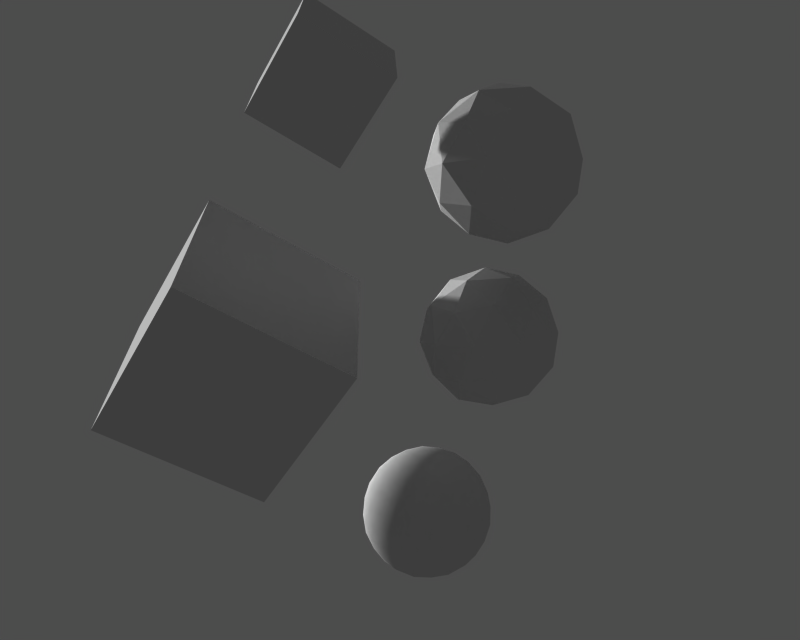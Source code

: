 # Source: crystal_cube.blend  (saved by Blender 2.42.1024; exported with 4.5.12 LTS)
import bpy
from mathutils import Matrix  # noqa: F401  (used for matrix-valued properties, if any)

bpy.ops.wm.read_factory_settings(use_empty=True)
scene = bpy.context.scene
scene.name = '1'

# ---- collections
col_collection_1 = bpy.data.collections.new('Collection 1'); scene.collection.children.link(col_collection_1)
col_collection_2 = bpy.data.collections.new('Collection 2'); scene.collection.children.link(col_collection_2)

# ---- cameras
cam_camera = bpy.data.cameras.new('Camera')
cam_camera.passepartout_alpha = 0.2
cam_camera.clip_start = 5.0
cam_camera.clip_end = 20.0
cam_camera.lens = 35.0
cam_camera.ortho_scale = 7.314
cam_camera.show_passepartout = False
cam_camera.show_safe_areas = True
cam_camera.dof.focus_distance = 0.0
cam_camera.dof.aperture_fstop = 128.0

# ---- meshes
me_sphere_006 = bpy.data.meshes.new('Sphere.006')
me_sphere_006.from_pydata([(0.0, 1.414, 3.99e-07), (1.023, 0.6325, -0.7435), (-0.3909, 0.6325, -1.203), (-1.265, 0.6325, 1.784e-07), (-0.3909, 0.6325, 1.203), (1.023, 0.6325, 0.7435), (0.3909, -0.6325, -1.203), (-1.023, -0.6325, -0.7435), (-1.023, -0.6325, 0.7435), (0.3909, -0.6325, 1.203), (1.265, -0.6325, -1.784e-07), (0.0, -1.414, -3.99e-07), (0.6015, 1.203, -0.437), (-0.2297, 1.203, -0.7071), (0.3718, 0.7435, -1.144), (0.6015, 1.203, 0.437), (1.203, 0.7435, 2.098e-07), (-0.7435, 1.203, 3.394e-07), (-0.9732, 0.7435, -0.7071), (-0.2297, 1.203, 0.7071), (-0.9732, 0.7435, 0.7071), (0.3718, 0.7435, 1.144), (1.345, -1.233e-07, 0.437), (1.345, 1.233e-07, -0.437), (0.8313, 3.228e-07, -1.144), (0.0, 3.99e-07, -1.414), (-0.8313, 3.228e-07, -1.144), (-1.345, 1.233e-07, -0.437), (-1.345, -1.233e-07, 0.437), (-0.8313, -3.228e-07, 1.144), (0.0, -3.99e-07, 1.414), (0.8313, -3.228e-07, 1.144), (0.9732, -0.7435, -0.7071), (-0.3718, -0.7435, -1.144), (-1.203, -0.7435, -2.098e-07), (-0.3718, -0.7435, 1.144), (0.9732, -0.7435, 0.7071), (0.7435, -1.203, -3.394e-07), (0.2297, -1.203, -0.7071), (-0.6015, -1.203, -0.437), (-0.6015, -1.203, 0.437), (0.2297, -1.203, 0.7071)], [], [(12, 14, 13), (12, 15, 16), (13, 18, 17), (17, 20, 19), (19, 21, 15), (16, 22, 23), (14, 24, 25), (18, 26, 27), (20, 28, 29), (21, 30, 31), (23, 32, 24), (25, 33, 26), (27, 34, 28), (29, 35, 30), (31, 36, 22), (32, 37, 38), (33, 38, 39), (34, 39, 40), (35, 40, 41), (36, 41, 37), (9, 41, 36), (11, 37, 41), (10, 36, 37), (8, 40, 35), (11, 41, 40), (9, 35, 41), (7, 39, 34), (11, 40, 39), (8, 34, 40), (6, 38, 33), (11, 39, 38), (7, 33, 39), (10, 37, 32), (11, 38, 37), (6, 32, 38), (5, 31, 22), (10, 22, 36), (9, 36, 31), (4, 29, 30), (9, 30, 35), (8, 35, 29), (3, 27, 28), (8, 28, 34), (7, 34, 27), (2, 25, 26), (7, 26, 33), (6, 33, 25), (1, 23, 24), (6, 24, 32), (10, 32, 23), (4, 30, 21), (9, 31, 30), (5, 21, 31), (3, 28, 20), (8, 29, 28), (4, 20, 29), (2, 26, 18), (7, 27, 26), (3, 18, 27), (1, 24, 14), (6, 25, 24), (2, 14, 25), (5, 22, 16), (10, 23, 22), (1, 16, 23), (0, 19, 15), (5, 15, 21), (4, 21, 19), (0, 17, 19), (4, 19, 20), (3, 20, 17), (0, 13, 17), (3, 17, 18), (2, 18, 13), (0, 15, 12), (5, 16, 15), (1, 12, 16), (0, 12, 13), (2, 13, 14), (1, 14, 12)])
_uv = me_sphere_006.uv_layers.new(name='UVTex')
_uv.uv.foreach_set('vector', [0.0, 0.5, 0.5, 0.0, 0.5, 0.5, 0.0, 0.5, 0.5, 0.0, 0.5, 0.5, 0.0, 0.5, 0.5, 0.0, 0.5, 0.5, 0.0, 0.5, 0.5, 0.0, 0.5, 0.5, 0.0, 0.5, 0.5, 0.0, 0.5, 0.5, 0.0, 0.5, 0.5, 0.0, 0.5, 0.5, 0.0, 0.5, 0.5, 0.0, 0.5, 0.5, 0.0, 0.5, 0.5, 0.0, 0.5, 0.5, 0.0, 0.5, 0.5, 0.0, 0.5, 0.5, 0.0, 0.5, 0.5, 0.0, 0.5, 0.5, 0.0, 0.5, 0.5, 0.0, 0.5, 0.5, 0.0, 0.5, 0.5, 0.0, 0.5, 0.5, 0.0, 0.5, 0.5, 0.0, 0.5, 0.5, 0.0, 0.5, 0.5, 0.0, 0.5, 0.5, 0.0, 0.5, 0.5, 0.0, 0.5, 0.5, 0.0, 0.5, 0.5, 0.0, 0.5, 0.5, 0.0, 0.5, 0.5, 0.0, 0.5, 0.5, 0.0, 0.5, 0.5, 0.0, 0.5, 0.5, 0.0, 0.5, 0.5, 0.0, 0.5, 0.5, 0.0, 0.5, 0.5, 0.0, 0.5, 0.5, 0.0, 0.0, 0.5, 0.0, 0.0, 0.5, 1.0, 0.0, 0.5, 0.5, 0.5, 0.0, 0.0, 1.0, 0.0, 0.5, 0.5, 0.5, 0.0, 0.0, 0.5, 0.0, 0.0, 0.5, 1.0, 0.0, 0.5, 0.5, 0.5, 0.0, 0.0, 1.0, 0.0, 0.5, 0.5, 0.5, 0.0, 0.0, 0.5, 0.0, 0.0, 0.5, 1.0, 0.0, 0.5, 0.5, 0.5, 0.0, 0.0, 1.0, 0.0, 0.5, 0.5, 0.5, 0.0, 0.0, 0.5, 0.0, 0.0, 0.5, 1.0, 0.0, 0.5, 0.5, 0.5, 0.0, 0.0, 1.0, 0.0, 0.5, 0.5, 0.5, 0.0, 0.0, 0.5, 0.0, 0.0, 0.5, 1.0, 0.0, 0.5, 0.5, 0.5, 0.0, 0.0, 1.0, 0.0, 0.5, 0.5, 0.5, 0.0, 0.0, 0.5, 0.0, 0.0, 0.5, 1.0, 0.0, 0.5, 0.5, 0.5, 0.0, 0.0, 1.0, 0.0, 0.5, 0.5, 0.5, 0.0, 0.0, 0.5, 0.0, 0.0, 0.5, 1.0, 0.0, 0.5, 0.5, 0.5, 0.0, 0.0, 1.0, 0.0, 0.5, 0.5, 0.5, 0.0, 0.0, 0.5, 0.0, 0.0, 0.5, 1.0, 0.0, 0.5, 0.5, 0.5, 0.0, 0.0, 1.0, 0.0, 0.5, 0.5, 0.5, 0.0, 0.0, 0.5, 0.0, 0.0, 0.5, 1.0, 0.0, 0.5, 0.5, 0.5, 0.0, 0.0, 1.0, 0.0, 0.5, 0.5, 0.5, 0.0, 0.0, 0.5, 0.0, 0.0, 0.5, 1.0, 0.0, 0.5, 0.5, 0.5, 0.0, 0.0, 1.0, 0.0, 0.5, 0.5, 0.5, 0.0, 0.0, 0.5, 0.0, 0.0, 0.5, 1.0, 0.0, 0.5, 0.5, 0.5, 0.0, 0.0, 1.0, 0.0, 0.5, 0.5, 0.5, 0.0, 0.0, 0.5, 0.0, 0.0, 0.5, 1.0, 0.0, 0.5, 0.5, 0.5, 0.0, 0.0, 1.0, 0.0, 0.5, 0.5, 0.5, 0.0, 0.0, 0.5, 0.0, 0.0, 0.5, 1.0, 0.0, 0.5, 0.5, 0.5, 0.0, 0.0, 1.0, 0.0, 0.5, 0.5, 0.5, 0.0, 0.0, 0.5, 0.0, 0.0, 0.5, 1.0, 0.0, 0.5, 0.5, 0.5, 0.0, 0.0, 1.0, 0.0, 0.5, 0.5, 0.5, 0.0, 0.0, 0.5, 0.0, 0.0, 0.5, 1.0, 0.0, 0.5, 0.5, 0.5, 0.0, 0.0, 1.0, 0.0, 0.5, 0.5, 0.5, 0.0, 0.0, 0.5, 0.0, 0.0, 0.5, 1.0, 0.0, 0.5, 0.5, 0.5, 0.0, 0.0, 1.0, 0.0, 0.5, 0.5, 0.5, 0.0, 0.0, 0.5, 0.0, 0.0, 0.5, 1.0, 0.0, 0.5, 0.5, 0.5, 0.0, 0.0, 1.0, 0.0, 0.5, 0.5, 0.5, 0.0, 0.0, 0.5, 0.0, 0.0, 0.5, 1.0, 0.0, 0.5, 0.5, 0.5, 0.0, 0.0, 1.0, 0.0, 0.5, 0.5, 0.5, 0.0, 0.0, 0.5, 0.0, 0.0, 0.5, 1.0, 0.0, 0.5, 0.5, 0.5, 0.0, 0.0, 1.0, 0.0, 0.5, 0.5, 0.5, 0.0, 0.0, 0.5, 0.0, 0.0, 0.5, 1.0, 0.0, 0.5, 0.5, 0.5, 0.0, 0.0, 1.0, 0.0, 0.5, 0.5, 0.5])
_ca = me_sphere_006.color_attributes.new('Col', 'BYTE_COLOR', 'CORNER')
_ca.data.foreach_set('color', [1.0, 1.0, 1.0, 1.0, 1.0, 1.0, 1.0, 1.0, 1.0, 1.0, 1.0, 1.0, 1.0, 1.0, 1.0, 1.0, 1.0, 1.0, 1.0, 1.0, 1.0, 1.0, 1.0, 1.0, 1.0, 1.0, 1.0, 1.0, 1.0, 1.0, 1.0, 1.0, 1.0, 1.0, 1.0, 1.0, 1.0, 1.0, 1.0, 1.0, 1.0, 1.0, 1.0, 1.0, 1.0, 1.0, 1.0, 1.0, 1.0, 1.0, 1.0, 1.0, 1.0, 1.0, 1.0, 1.0, 1.0, 1.0, 1.0, 1.0, 1.0, 1.0, 1.0, 1.0, 1.0, 1.0, 1.0, 1.0, 1.0, 1.0, 1.0, 1.0, 1.0, 1.0, 1.0, 1.0, 1.0, 1.0, 1.0, 1.0, 1.0, 1.0, 1.0, 1.0, 1.0, 1.0, 1.0, 1.0, 1.0, 1.0, 1.0, 1.0, 1.0, 1.0, 1.0, 1.0, 1.0, 1.0, 1.0, 1.0, 1.0, 1.0, 1.0, 1.0, 1.0, 1.0, 1.0, 1.0, 1.0, 1.0, 1.0, 1.0, 1.0, 1.0, 1.0, 1.0, 1.0, 1.0, 1.0, 1.0, 1.0, 1.0, 1.0, 1.0, 1.0, 1.0, 1.0, 1.0, 1.0, 1.0, 1.0, 1.0, 1.0, 1.0, 1.0, 1.0, 1.0, 1.0, 1.0, 1.0, 1.0, 1.0, 1.0, 1.0, 1.0, 1.0, 1.0, 1.0, 1.0, 1.0, 1.0, 1.0, 1.0, 1.0, 1.0, 1.0, 1.0, 1.0, 1.0, 1.0, 1.0, 1.0, 1.0, 1.0, 1.0, 1.0, 1.0, 1.0, 1.0, 1.0, 1.0, 1.0, 1.0, 1.0, 1.0, 1.0, 1.0, 1.0, 1.0, 1.0, 1.0, 1.0, 1.0, 1.0, 1.0, 1.0, 1.0, 1.0, 1.0, 1.0, 1.0, 1.0, 1.0, 1.0, 1.0, 1.0, 1.0, 1.0, 1.0, 1.0, 1.0, 1.0, 1.0, 1.0, 1.0, 1.0, 1.0, 1.0, 1.0, 1.0, 1.0, 1.0, 1.0, 1.0, 1.0, 1.0, 1.0, 1.0, 1.0, 1.0, 1.0, 1.0, 1.0, 1.0, 1.0, 1.0, 1.0, 1.0, 1.0, 1.0, 1.0, 1.0, 1.0, 1.0, 1.0, 1.0, 1.0, 1.0, 1.0, 1.0, 1.0, 1.0, 1.0, 1.0, 1.0, 1.0, 1.0, 1.0, 1.0, 1.0, 1.0, 1.0, 1.0, 1.0, 1.0, 1.0, 1.0, 1.0, 1.0, 1.0, 1.0, 1.0, 1.0, 1.0, 1.0, 1.0, 1.0, 1.0, 1.0, 1.0, 1.0, 1.0, 1.0, 1.0, 1.0, 1.0, 1.0, 1.0, 1.0, 1.0, 1.0, 1.0, 1.0, 1.0, 1.0, 1.0, 1.0, 1.0, 1.0, 1.0, 1.0, 1.0, 1.0, 1.0, 1.0, 1.0, 1.0, 1.0, 1.0, 1.0, 1.0, 1.0, 1.0, 1.0, 1.0, 1.0, 1.0, 1.0, 1.0, 1.0, 1.0, 1.0, 1.0, 1.0, 1.0, 1.0, 1.0, 1.0, 1.0, 1.0, 1.0, 1.0, 1.0, 1.0, 1.0, 1.0, 1.0, 1.0, 1.0, 1.0, 1.0, 1.0, 1.0, 1.0, 1.0, 1.0, 1.0, 1.0, 1.0, 1.0, 1.0, 1.0, 1.0, 1.0, 1.0, 1.0, 1.0, 1.0, 1.0, 1.0, 1.0, 1.0, 1.0, 1.0, 1.0, 1.0, 1.0, 1.0, 1.0, 1.0, 1.0, 1.0, 1.0, 1.0, 1.0, 1.0, 1.0, 1.0, 1.0, 1.0, 1.0, 1.0, 1.0, 1.0, 1.0, 1.0, 1.0, 1.0, 1.0, 1.0, 1.0, 1.0, 1.0, 1.0, 1.0, 1.0, 1.0, 1.0, 1.0, 1.0, 1.0, 1.0, 1.0, 1.0, 1.0, 1.0, 1.0, 1.0, 1.0, 1.0, 1.0, 1.0, 1.0, 1.0, 1.0, 1.0, 1.0, 1.0, 1.0, 1.0, 1.0, 1.0, 1.0, 1.0, 1.0, 1.0, 1.0, 1.0, 1.0, 1.0, 1.0, 1.0, 1.0, 1.0, 1.0, 1.0, 1.0, 1.0, 1.0, 1.0, 1.0, 1.0, 1.0, 1.0, 1.0, 1.0, 1.0, 1.0, 1.0, 1.0, 1.0, 1.0, 1.0, 1.0, 1.0, 1.0, 1.0, 1.0, 1.0, 1.0, 1.0, 1.0, 1.0, 1.0, 1.0, 1.0, 1.0, 1.0, 1.0, 1.0, 1.0, 1.0, 1.0, 1.0, 1.0, 1.0, 1.0, 1.0, 1.0, 1.0, 1.0, 1.0, 1.0, 1.0, 1.0, 1.0, 1.0, 1.0, 1.0, 1.0, 1.0, 1.0, 1.0, 1.0, 1.0, 1.0, 1.0, 1.0, 1.0, 1.0, 1.0, 1.0, 1.0, 1.0, 1.0, 1.0, 1.0, 1.0, 1.0, 1.0, 1.0, 1.0, 1.0, 1.0, 1.0, 1.0, 1.0, 1.0, 1.0, 1.0, 1.0, 1.0, 1.0, 1.0, 1.0, 1.0, 1.0, 1.0, 1.0, 1.0, 1.0, 1.0, 1.0, 1.0, 1.0, 1.0, 1.0, 1.0, 1.0, 1.0, 1.0, 1.0, 1.0, 1.0, 1.0, 1.0, 1.0, 1.0, 1.0, 1.0, 1.0, 1.0, 1.0, 1.0, 1.0, 1.0, 1.0, 1.0, 1.0, 1.0, 1.0, 1.0, 1.0, 1.0, 1.0, 1.0, 1.0, 1.0, 1.0, 1.0, 1.0, 1.0, 1.0, 1.0, 1.0, 1.0, 1.0, 1.0, 1.0, 1.0, 1.0, 1.0, 1.0, 1.0, 1.0, 1.0, 1.0, 1.0, 1.0, 1.0, 1.0, 1.0, 1.0, 1.0, 1.0, 1.0, 1.0, 1.0, 1.0, 1.0, 1.0, 1.0, 1.0, 1.0, 1.0, 1.0, 1.0, 1.0, 1.0, 1.0, 1.0, 1.0, 1.0, 1.0, 1.0, 1.0, 1.0, 1.0, 1.0, 1.0, 1.0, 1.0, 1.0, 1.0, 1.0, 1.0, 1.0, 1.0, 1.0, 1.0, 1.0, 1.0, 1.0, 1.0, 1.0, 1.0, 1.0, 1.0, 1.0, 1.0, 1.0, 1.0, 1.0, 1.0, 1.0, 1.0, 1.0, 1.0, 1.0, 1.0, 1.0, 1.0, 1.0, 1.0, 1.0, 1.0, 1.0, 1.0, 1.0, 1.0, 1.0, 1.0, 1.0, 1.0, 1.0, 1.0, 1.0, 1.0, 1.0, 1.0, 1.0, 1.0, 1.0, 1.0, 1.0, 1.0, 1.0, 1.0, 1.0, 1.0, 1.0, 1.0, 1.0, 1.0, 1.0, 1.0, 1.0, 1.0, 1.0, 1.0, 1.0, 1.0, 1.0, 1.0, 1.0, 1.0, 1.0, 1.0, 1.0, 1.0, 1.0, 1.0, 1.0, 1.0, 1.0, 1.0, 1.0, 1.0, 1.0, 1.0, 1.0, 1.0, 1.0, 1.0, 1.0, 1.0, 1.0, 1.0, 1.0, 1.0, 1.0, 1.0, 1.0, 1.0, 1.0, 1.0, 1.0, 1.0, 1.0, 1.0, 1.0, 1.0, 1.0, 1.0, 1.0, 1.0, 1.0, 1.0, 1.0, 1.0, 1.0, 1.0, 1.0, 1.0, 1.0, 1.0, 1.0, 1.0, 1.0, 1.0, 1.0, 1.0, 1.0, 1.0, 1.0, 1.0, 1.0, 1.0, 1.0, 1.0, 1.0, 1.0, 1.0, 1.0, 1.0, 1.0, 1.0, 1.0, 1.0, 1.0, 1.0, 1.0, 1.0, 1.0, 1.0, 1.0, 1.0, 1.0, 1.0, 1.0, 1.0, 1.0, 1.0, 1.0, 1.0, 1.0, 1.0, 1.0, 1.0, 1.0, 1.0, 1.0, 1.0, 1.0, 1.0, 1.0, 1.0, 1.0, 1.0, 1.0, 1.0, 1.0, 1.0, 1.0, 1.0, 1.0, 1.0, 1.0, 1.0, 1.0, 1.0, 1.0, 1.0, 1.0, 1.0, 1.0, 1.0, 1.0, 1.0, 1.0, 1.0, 1.0, 1.0, 1.0, 1.0, 1.0, 1.0, 1.0, 1.0, 1.0, 1.0, 1.0, 1.0, 1.0, 1.0, 1.0, 1.0, 1.0, 1.0, 1.0, 1.0, 1.0, 1.0, 1.0, 1.0, 1.0, 1.0, 1.0, 1.0, 1.0, 1.0, 1.0, 1.0, 1.0, 1.0, 1.0, 1.0, 1.0, 1.0, 1.0, 1.0, 1.0, 1.0, 1.0, 1.0, 1.0, 1.0, 1.0, 1.0, 1.0, 1.0, 1.0, 1.0, 1.0, 1.0, 1.0, 1.0, 1.0, 1.0, 1.0, 1.0, 1.0, 1.0, 1.0, 1.0, 1.0, 1.0, 1.0, 1.0, 1.0, 1.0, 1.0, 1.0, 1.0, 1.0, 1.0, 1.0, 1.0, 1.0, 1.0, 1.0, 1.0, 1.0, 1.0, 1.0, 1.0, 1.0, 1.0, 1.0, 1.0, 1.0, 1.0, 1.0, 1.0, 1.0, 1.0, 1.0, 1.0, 1.0, 1.0, 1.0, 1.0, 1.0, 1.0, 1.0, 1.0, 1.0, 1.0, 1.0, 1.0, 1.0, 1.0, 1.0, 1.0, 1.0, 1.0, 1.0, 1.0, 1.0, 1.0, 1.0, 1.0, 1.0, 1.0, 1.0, 1.0, 1.0, 1.0, 1.0, 1.0, 1.0, 1.0, 1.0, 1.0, 1.0, 1.0, 1.0, 1.0, 1.0, 1.0, 1.0, 1.0, 1.0, 1.0, 1.0, 1.0, 1.0, 1.0, 1.0, 1.0])
me_sphere_006.use_remesh_preserve_volume = False
me_sphere_006.use_remesh_preserve_attributes = False
me_sphere_006.use_mirror_vertex_groups = False
me_sphere_006.update()
me_sphere_005 = bpy.data.meshes.new('Sphere.005')
me_sphere_005.from_pydata([(1.0, 1.0, 1.0), (1.0, 1.0, -1.0), (-1.0, 1.0, -1.0), (-1.0, 1.0, 1.0), (1.0, -1.0, 1.0), (1.0, -1.0, -1.0), (-1.0, -1.0, -1.0), (-1.0, -1.0, 1.0)], [], [(0, 1, 2, 3), (4, 7, 6, 5), (0, 4, 5, 1), (1, 5, 6, 2), (2, 6, 7, 3), (4, 0, 3, 7)])
_uv = me_sphere_005.uv_layers.new(name='UVTex')
_uv.uv.foreach_set('vector', [1.0, 0.0, 1.0, 1.0, 0.0, 1.0, 0.0, 0.0, 0.0, 1.0, 0.0, 0.0, 1.0, 0.0, 1.0, 1.0, 0.0, 1.0, 0.0, 0.0, 1.0, 0.0, 1.0, 1.0, 0.0, 1.0, 0.0, 0.0, 1.0, 0.0, 1.0, 1.0, 0.0, 1.0, 0.0, 0.0, 1.0, 0.0, 1.0, 1.0, 1.0, 0.0, 1.0, 1.0, 0.0, 1.0, 0.0, 0.0])
_ca = me_sphere_005.color_attributes.new('Col', 'BYTE_COLOR', 'CORNER')
_ca.data.foreach_set('color', [1.0, 1.0, 1.0, 1.0, 1.0, 1.0, 1.0, 1.0, 1.0, 1.0, 1.0, 1.0, 1.0, 1.0, 1.0, 1.0, 1.0, 1.0, 1.0, 1.0, 1.0, 1.0, 1.0, 1.0, 1.0, 1.0, 1.0, 1.0, 1.0, 1.0, 1.0, 1.0, 1.0, 1.0, 1.0, 1.0, 1.0, 1.0, 1.0, 1.0, 1.0, 1.0, 1.0, 1.0, 1.0, 1.0, 1.0, 1.0, 1.0, 1.0, 1.0, 1.0, 1.0, 1.0, 1.0, 1.0, 1.0, 1.0, 1.0, 1.0, 1.0, 1.0, 1.0, 1.0, 1.0, 1.0, 1.0, 1.0, 1.0, 1.0, 1.0, 1.0, 1.0, 1.0, 1.0, 1.0, 1.0, 1.0, 1.0, 1.0, 1.0, 1.0, 1.0, 1.0, 1.0, 1.0, 1.0, 1.0, 1.0, 1.0, 1.0, 1.0, 1.0, 1.0, 1.0, 1.0])
me_sphere_005.use_remesh_preserve_volume = False
me_sphere_005.use_remesh_preserve_attributes = False
me_sphere_005.use_mirror_vertex_groups = False
me_sphere_005.update()
me_sphere_004 = bpy.data.meshes.new('Sphere.004')
me_sphere_004.from_pydata([(0.0, 1.414, 3.99e-07), (1.023, 0.6325, -0.7435), (-0.3909, 0.6325, -1.203), (-1.265, 0.6325, 1.784e-07), (-0.3909, 0.6325, 1.203), (1.023, 0.6325, 0.7435), (0.3909, -0.6325, -1.203), (-1.023, -0.6325, -0.7435), (-1.023, -0.6325, 0.7435), (0.3909, -0.6325, 1.203), (1.265, -0.6325, -1.784e-07), (0.0, -1.414, -3.99e-07), (0.6015, 1.203, -0.437), (-0.2297, 1.203, -0.7071), (0.3718, 0.7435, -1.144), (0.6015, 1.203, 0.437), (1.203, 0.7435, 2.098e-07), (-0.7435, 1.203, 3.394e-07), (-0.9732, 0.7435, -0.7071), (-0.2297, 1.203, 0.7071), (-0.9732, 0.7435, 0.7071), (0.3718, 0.7435, 1.144), (1.345, -1.233e-07, 0.437), (1.345, 1.233e-07, -0.437), (0.8313, 3.228e-07, -1.144), (0.0, 3.99e-07, -1.414), (-0.8313, 3.228e-07, -1.144), (-1.345, 1.233e-07, -0.437), (-1.345, -1.233e-07, 0.437), (-0.8313, -3.228e-07, 1.144), (0.0, -3.99e-07, 1.414), (0.8313, -3.228e-07, 1.144), (0.9732, -0.7435, -0.7071), (-0.3718, -0.7435, -1.144), (-1.203, -0.7435, -2.098e-07), (-0.3718, -0.7435, 1.144), (0.9732, -0.7435, 0.7071), (0.7435, -1.203, -3.394e-07), (0.2297, -1.203, -0.7071), (-0.6015, -1.203, -0.437), (-0.6015, -1.203, 0.437), (0.2297, -1.203, 0.7071), (0.5138, 1.028, -0.8346), (0.07496, 1.028, -0.9772), (0.1962, 1.27, -0.604), (0.635, 1.27, 3.492e-07), (0.9526, 1.028, 0.2307), (0.9526, 1.028, -0.2307), (-0.635, 1.028, -0.7465), (-0.9062, 1.028, -0.3733), (-0.5138, 1.27, -0.3733), (-0.9062, 1.028, 0.3733), (-0.635, 1.028, 0.7465), (-0.5138, 1.27, 0.3733), (0.07496, 1.028, 0.9772), (0.5138, 1.028, 0.8346), (0.1962, 1.27, 0.604), (1.345, 0.3925, 0.2307), (1.42, 3.433e-07, 1.988e-09), (1.345, 0.3925, -0.2307), (0.635, 0.3925, -1.208), (0.4388, 3.567e-07, -1.351), (0.1962, 0.3925, -1.351), (-0.9526, 0.3925, -0.9772), (-1.149, 8.722e-08, -0.8347), (-1.224, 0.3925, -0.604), (-1.224, 0.3925, 0.604), (-1.149, -3.834e-07, 0.8347), (-0.9526, 0.3925, 0.9772), (0.1962, 0.3925, 1.351), (0.4388, -4.038e-07, 1.351), (0.635, 0.3925, 1.208), (1.224, -0.3925, -0.604), (0.9526, -0.3925, -0.9772), (1.149, 3.832e-07, -0.8347), (-0.1962, -0.3925, -1.351), (-0.635, -0.3925, -1.208), (-0.4388, 4.04e-07, -1.351), (-1.345, -0.3925, -0.2307), (-1.345, -0.3925, 0.2307), (-1.42, -3.434e-07, 2.264e-09), (-0.635, -0.3925, 1.208), (-0.1962, -0.3925, 1.351), (-0.4388, -3.567e-07, 1.351), (0.9526, -0.3925, 0.9772), (1.224, -0.3925, 0.604), (1.149, -8.713e-08, 0.8347), (0.9062, -1.028, -0.3733), (0.5138, -1.27, -0.3733), (0.635, -1.028, -0.7465), (-0.07496, -1.028, -0.9772), (-0.1962, -1.27, -0.604), (-0.5138, -1.028, -0.8346), (-0.9526, -1.028, -0.2307), (-0.635, -1.27, -3.49e-07), (-0.9526, -1.028, 0.2307), (-0.5138, -1.028, 0.8346), (-0.1962, -1.27, 0.604), (-0.07496, -1.028, 0.9772), (0.635, -1.028, 0.7465), (0.5138, -1.27, 0.3733), (0.9062, -1.028, 0.3733), (0.3238, -0.9578, 0.9967), (0.7118, -0.718, 0.9967), (0.388, -1.366, -3.865e-07), (0.1199, -1.366, 0.369), (1.168, -0.718, 0.369), (1.048, -0.9578, -2.703e-07), (-0.8478, -0.9578, 0.616), (-0.728, -0.718, 0.985), (-0.3139, -1.366, 0.228), (0.009973, -0.718, 1.225), (-0.8478, -0.9578, -0.616), (-1.162, -0.718, -0.388), (-0.3139, -1.366, -0.228), (-1.162, -0.718, 0.388), (0.3238, -0.9578, -0.9967), (0.009973, -0.718, -1.225), (0.1199, -1.366, -0.369), (-0.728, -0.718, -0.985), (1.168, -0.718, -0.369), (0.7118, -0.718, -0.9967), (0.9677, 0.33, 0.985), (1.236, 0.33, 0.616), (1.362, -0.33, 0.228), (0.6377, -0.33, 1.225), (-0.6377, 0.33, 1.225), (-0.204, 0.33, 1.366), (0.204, -0.33, 1.366), (-0.9677, -0.33, 0.985), (-1.362, 0.33, -0.228), (-1.362, 0.33, 0.228), (-1.236, -0.33, 0.616), (-1.236, -0.33, -0.616), (-0.204, 0.33, -1.366), (-0.6377, 0.33, -1.225), (-0.9677, -0.33, -0.985), (0.204, -0.33, -1.366), (1.236, 0.33, -0.616), (0.9677, 0.33, -0.985), (0.6377, -0.33, -1.225), (1.362, -0.33, -0.228), (-0.009973, 0.718, 1.225), (0.728, 0.718, 0.985), (-1.168, 0.718, 0.369), (-0.7118, 0.718, 0.9967), (-0.7118, 0.718, -0.9967), (-1.168, 0.718, -0.369), (0.728, 0.718, -0.985), (-0.009973, 0.718, -1.225), (1.162, 0.718, 0.388), (1.162, 0.718, -0.388), (-0.1199, 1.366, 0.369), (0.3139, 1.366, 0.228), (0.8478, 0.9578, 0.616), (-0.3238, 0.9578, 0.9967), (-0.388, 1.366, 3.865e-07), (-1.048, 0.9578, 2.702e-07), (-0.1199, 1.366, -0.369), (-0.3238, 0.9578, -0.9967), (0.3139, 1.366, -0.228), (0.8478, 0.9578, -0.616)], [], [(42, 43, 44), (45, 46, 47), (48, 49, 50), (51, 52, 53), (54, 55, 56), (57, 58, 59), (60, 61, 62), (63, 64, 65), (66, 67, 68), (69, 70, 71), (72, 73, 74), (75, 76, 77), (78, 79, 80), (81, 82, 83), (84, 85, 86), (87, 88, 89), (90, 91, 92), (93, 94, 95), (96, 97, 98), (99, 100, 101), (102, 99, 103), (104, 100, 105), (106, 101, 107), (108, 96, 109), (105, 97, 110), (111, 98, 102), (112, 93, 113), (110, 94, 114), (115, 95, 108), (116, 90, 117), (114, 91, 118), (119, 92, 112), (107, 87, 120), (118, 88, 104), (121, 89, 116), (122, 86, 123), (124, 85, 106), (103, 84, 125), (126, 83, 127), (128, 82, 111), (109, 81, 129), (130, 80, 131), (132, 79, 115), (113, 78, 133), (134, 77, 135), (136, 76, 119), (117, 75, 137), (138, 74, 139), (140, 73, 121), (120, 72, 141), (127, 69, 142), (125, 70, 128), (143, 71, 122), (131, 66, 144), (129, 67, 132), (145, 68, 126), (135, 63, 146), (133, 64, 136), (147, 65, 130), (139, 60, 148), (137, 61, 140), (149, 62, 134), (123, 57, 150), (141, 58, 124), (151, 59, 138), (152, 56, 153), (154, 55, 143), (142, 54, 155), (156, 53, 152), (155, 52, 145), (144, 51, 157), (158, 50, 156), (157, 49, 147), (146, 48, 159), (153, 45, 160), (150, 46, 154), (161, 47, 151), (160, 44, 158), (159, 43, 149), (148, 42, 161), (14, 42, 148), (12, 161, 42), (1, 148, 161), (13, 43, 159), (14, 149, 43), (2, 159, 149), (12, 44, 160), (13, 158, 44), (0, 160, 158), (12, 47, 161), (16, 151, 47), (1, 161, 151), (16, 46, 150), (15, 154, 46), (5, 150, 154), (15, 45, 153), (12, 160, 45), (0, 153, 160), (18, 48, 146), (13, 159, 48), (2, 146, 159), (17, 49, 157), (18, 147, 49), (3, 157, 147), (13, 50, 158), (17, 156, 50), (0, 158, 156), (20, 51, 144), (17, 157, 51), (3, 144, 157), (19, 52, 155), (20, 145, 52), (4, 155, 145), (17, 53, 156), (19, 152, 53), (0, 156, 152), (21, 54, 142), (19, 155, 54), (4, 142, 155), (15, 55, 154), (21, 143, 55), (5, 154, 143), (19, 56, 152), (15, 153, 56), (0, 152, 153), (16, 59, 151), (23, 138, 59), (1, 151, 138), (23, 58, 141), (22, 124, 58), (10, 141, 124), (22, 57, 123), (16, 150, 57), (5, 123, 150), (14, 62, 149), (25, 134, 62), (2, 149, 134), (25, 61, 137), (24, 140, 61), (6, 137, 140), (24, 60, 139), (14, 148, 60), (1, 139, 148), (18, 65, 147), (27, 130, 65), (3, 147, 130), (27, 64, 133), (26, 136, 64), (7, 133, 136), (26, 63, 135), (18, 146, 63), (2, 135, 146), (20, 68, 145), (29, 126, 68), (4, 145, 126), (29, 67, 129), (28, 132, 67), (8, 129, 132), (28, 66, 131), (20, 144, 66), (3, 131, 144), (21, 71, 143), (31, 122, 71), (5, 143, 122), (31, 70, 125), (30, 128, 70), (9, 125, 128), (30, 69, 127), (21, 142, 69), (4, 127, 142), (32, 72, 120), (23, 141, 72), (10, 120, 141), (24, 73, 140), (32, 121, 73), (6, 140, 121), (23, 74, 138), (24, 139, 74), (1, 138, 139), (33, 75, 117), (25, 137, 75), (6, 117, 137), (26, 76, 136), (33, 119, 76), (7, 136, 119), (25, 77, 134), (26, 135, 77), (2, 134, 135), (34, 78, 113), (27, 133, 78), (7, 113, 133), (28, 79, 132), (34, 115, 79), (8, 132, 115), (27, 80, 130), (28, 131, 80), (3, 130, 131), (35, 81, 109), (29, 129, 81), (8, 109, 129), (30, 82, 128), (35, 111, 82), (9, 128, 111), (29, 83, 126), (30, 127, 83), (4, 126, 127), (36, 84, 103), (31, 125, 84), (9, 103, 125), (22, 85, 124), (36, 106, 85), (10, 124, 106), (31, 86, 122), (22, 123, 86), (5, 122, 123), (32, 89, 121), (38, 116, 89), (6, 121, 116), (38, 88, 118), (37, 104, 88), (11, 118, 104), (37, 87, 107), (32, 120, 87), (10, 107, 120), (33, 92, 119), (39, 112, 92), (7, 119, 112), (39, 91, 114), (38, 118, 91), (11, 114, 118), (38, 90, 116), (33, 117, 90), (6, 116, 117), (34, 95, 115), (40, 108, 95), (8, 115, 108), (40, 94, 110), (39, 114, 94), (11, 110, 114), (39, 93, 112), (34, 113, 93), (7, 112, 113), (35, 98, 111), (41, 102, 98), (9, 111, 102), (41, 97, 105), (40, 110, 97), (11, 105, 110), (40, 96, 108), (35, 109, 96), (8, 108, 109), (36, 101, 106), (37, 107, 101), (10, 106, 107), (37, 100, 104), (41, 105, 100), (11, 104, 105), (41, 99, 102), (36, 103, 99), (9, 102, 103), (41, 100, 99), (37, 101, 100), (36, 99, 101), (40, 97, 96), (41, 98, 97), (35, 96, 98), (39, 94, 93), (40, 95, 94), (34, 93, 95), (38, 91, 90), (39, 92, 91), (33, 90, 92), (37, 88, 87), (38, 89, 88), (32, 87, 89), (36, 85, 84), (22, 86, 85), (31, 84, 86), (35, 82, 81), (30, 83, 82), (29, 81, 83), (34, 79, 78), (28, 80, 79), (27, 78, 80), (33, 76, 75), (26, 77, 76), (25, 75, 77), (32, 73, 72), (24, 74, 73), (23, 72, 74), (30, 70, 69), (31, 71, 70), (21, 69, 71), (28, 67, 66), (29, 68, 67), (20, 66, 68), (26, 64, 63), (27, 65, 64), (18, 63, 65), (24, 61, 60), (25, 62, 61), (14, 60, 62), (22, 58, 57), (23, 59, 58), (16, 57, 59), (21, 55, 54), (15, 56, 55), (19, 54, 56), (20, 52, 51), (19, 53, 52), (17, 51, 53), (18, 49, 48), (17, 50, 49), (13, 48, 50), (15, 46, 45), (16, 47, 46), (12, 45, 47), (14, 43, 42), (13, 44, 43), (12, 42, 44)])
me_sphere_004.polygons.foreach_set('use_smooth', [True] * 320)
_uv = me_sphere_004.uv_layers.new(name='UVTex')
_uv.uv.foreach_set('vector', [0.25, 0.25, 0.5, 0.25, 0.25, 0.5, 0.25, 0.25, 0.5, 0.25, 0.25, 0.5, 0.25, 0.25, 0.5, 0.25, 0.25, 0.5, 0.25, 0.25, 0.5, 0.25, 0.25, 0.5, 0.25, 0.25, 0.5, 0.25, 0.25, 0.5, 0.25, 0.25, 0.5, 0.25, 0.25, 0.5, 0.25, 0.25, 0.5, 0.25, 0.25, 0.5, 0.25, 0.25, 0.5, 0.25, 0.25, 0.5, 0.25, 0.25, 0.5, 0.25, 0.25, 0.5, 0.25, 0.25, 0.5, 0.25, 0.25, 0.5, 0.25, 0.25, 0.5, 0.25, 0.25, 0.5, 0.25, 0.25, 0.5, 0.25, 0.25, 0.5, 0.25, 0.25, 0.5, 0.25, 0.25, 0.5, 0.25, 0.25, 0.5, 0.25, 0.25, 0.5, 0.25, 0.25, 0.5, 0.25, 0.25, 0.5, 0.25, 0.25, 0.5, 0.25, 0.25, 0.5, 0.25, 0.25, 0.5, 0.25, 0.25, 0.5, 0.25, 0.25, 0.5, 0.25, 0.25, 0.5, 0.25, 0.25, 0.5, 0.25, 0.25, 0.5, 0.25, 0.25, 0.5, 0.25, 0.25, 0.5, 0.25, 0.0, 0.25, 0.25, 0.0, 0.25, 0.75, 0.25, 0.5, 0.25, 0.75, 0.0, 0.0, 0.75, 0.25, 0.5, 0.25, 0.75, 0.25, 0.0, 0.25, 0.25, 0.0, 0.25, 0.75, 0.25, 0.5, 0.25, 0.75, 0.0, 0.0, 0.75, 0.25, 0.5, 0.25, 0.75, 0.25, 0.0, 0.25, 0.25, 0.0, 0.25, 0.75, 0.25, 0.5, 0.25, 0.75, 0.0, 0.0, 0.75, 0.25, 0.5, 0.25, 0.75, 0.25, 0.0, 0.25, 0.25, 0.0, 0.25, 0.75, 0.25, 0.5, 0.25, 0.75, 0.0, 0.0, 0.75, 0.25, 0.5, 0.25, 0.75, 0.25, 0.0, 0.25, 0.25, 0.0, 0.25, 0.75, 0.25, 0.5, 0.25, 0.75, 0.0, 0.0, 0.75, 0.25, 0.5, 0.25, 0.75, 0.25, 0.0, 0.25, 0.25, 0.0, 0.25, 0.75, 0.25, 0.5, 0.25, 0.75, 0.0, 0.0, 0.75, 0.25, 0.5, 0.25, 0.75, 0.25, 0.0, 0.25, 0.25, 0.0, 0.25, 0.75, 0.25, 0.5, 0.25, 0.75, 0.0, 0.0, 0.75, 0.25, 0.5, 0.25, 0.75, 0.25, 0.0, 0.25, 0.25, 0.0, 0.25, 0.75, 0.25, 0.5, 0.25, 0.75, 0.0, 0.0, 0.75, 0.25, 0.5, 0.25, 0.75, 0.25, 0.0, 0.25, 0.25, 0.0, 0.25, 0.75, 0.25, 0.5, 0.25, 0.75, 0.0, 0.0, 0.75, 0.25, 0.5, 0.25, 0.75, 0.25, 0.0, 0.25, 0.25, 0.0, 0.25, 0.75, 0.25, 0.5, 0.25, 0.75, 0.0, 0.0, 0.75, 0.25, 0.5, 0.25, 0.75, 0.25, 0.0, 0.25, 0.25, 0.0, 0.25, 0.75, 0.25, 0.5, 0.25, 0.75, 0.0, 0.0, 0.75, 0.25, 0.5, 0.25, 0.75, 0.25, 0.0, 0.25, 0.25, 0.0, 0.25, 0.75, 0.25, 0.5, 0.25, 0.75, 0.0, 0.0, 0.75, 0.25, 0.5, 0.25, 0.75, 0.25, 0.0, 0.25, 0.25, 0.0, 0.25, 0.75, 0.25, 0.5, 0.25, 0.75, 0.0, 0.0, 0.75, 0.25, 0.5, 0.25, 0.75, 0.25, 0.0, 0.25, 0.25, 0.0, 0.25, 0.75, 0.25, 0.5, 0.25, 0.75, 0.0, 0.0, 0.75, 0.25, 0.5, 0.25, 0.75, 0.25, 0.0, 0.25, 0.25, 0.0, 0.25, 0.75, 0.25, 0.5, 0.25, 0.75, 0.0, 0.0, 0.75, 0.25, 0.5, 0.25, 0.75, 0.25, 0.0, 0.25, 0.25, 0.0, 0.25, 0.75, 0.25, 0.5, 0.25, 0.75, 0.0, 0.0, 0.75, 0.25, 0.5, 0.25, 0.75, 0.25, 0.0, 0.25, 0.25, 0.0, 0.25, 0.75, 0.25, 0.5, 0.25, 0.75, 0.0, 0.0, 0.75, 0.25, 0.5, 0.25, 0.75, 0.25, 0.0, 0.25, 0.25, 0.0, 0.25, 0.75, 0.25, 0.5, 0.25, 0.75, 0.0, 0.0, 0.75, 0.25, 0.5, 0.25, 0.75, 0.25, 0.0, 0.25, 0.25, 0.0, 0.25, 0.75, 0.25, 0.5, 0.25, 0.75, 0.0, 0.0, 0.75, 0.25, 0.5, 0.25, 0.75, 0.25, 0.0, 0.25, 0.25, 0.0, 0.25, 0.75, 0.25, 0.5, 0.25, 0.75, 0.0, 0.0, 0.75, 0.25, 0.5, 0.25, 0.75, 0.0, 0.5, 0.25, 0.5, 0.0, 0.75, 0.5, 0.5, 0.25, 0.75, 0.25, 0.5, 0.0, 1.0, 0.0, 0.75, 0.25, 0.75, 0.5, 0.5, 0.5, 0.25, 0.75, 0.25, 0.5, 0.0, 0.75, 0.0, 0.5, 0.25, 1.0, 0.0, 0.75, 0.25, 0.75, 0.0, 0.5, 0.0, 0.25, 0.25, 0.25, 0.0, 0.0, 0.5, 0.0, 0.25, 0.25, 0.25, 0.0, 0.0, 0.25, 0.0, 0.0, 0.25, 0.0, 0.5, 0.25, 0.5, 0.0, 0.75, 0.5, 0.5, 0.25, 0.75, 0.25, 0.5, 0.0, 1.0, 0.0, 0.75, 0.25, 0.75, 0.5, 0.5, 0.5, 0.25, 0.75, 0.25, 0.5, 0.0, 0.75, 0.0, 0.5, 0.25, 1.0, 0.0, 0.75, 0.25, 0.75, 0.0, 0.5, 0.0, 0.25, 0.25, 0.25, 0.0, 0.0, 0.5, 0.0, 0.25, 0.25, 0.25, 0.0, 0.0, 0.25, 0.0, 0.0, 0.25, 0.0, 0.5, 0.25, 0.5, 0.0, 0.75, 0.5, 0.5, 0.25, 0.75, 0.25, 0.5, 0.0, 1.0, 0.0, 0.75, 0.25, 0.75, 0.5, 0.5, 0.5, 0.25, 0.75, 0.25, 0.5, 0.0, 0.75, 0.0, 0.5, 0.25, 1.0, 0.0, 0.75, 0.25, 0.75, 0.0, 0.5, 0.0, 0.25, 0.25, 0.25, 0.0, 0.0, 0.5, 0.0, 0.25, 0.25, 0.25, 0.0, 0.0, 0.25, 0.0, 0.0, 0.25, 0.0, 0.5, 0.25, 0.5, 0.0, 0.75, 0.5, 0.5, 0.25, 0.75, 0.25, 0.5, 0.0, 1.0, 0.0, 0.75, 0.25, 0.75, 0.5, 0.5, 0.5, 0.25, 0.75, 0.25, 0.5, 0.0, 0.75, 0.0, 0.5, 0.25, 1.0, 0.0, 0.75, 0.25, 0.75, 0.0, 0.5, 0.0, 0.25, 0.25, 0.25, 0.0, 0.0, 0.5, 0.0, 0.25, 0.25, 0.25, 0.0, 0.0, 0.25, 0.0, 0.0, 0.25, 0.0, 0.5, 0.25, 0.5, 0.0, 0.75, 0.5, 0.5, 0.25, 0.75, 0.25, 0.5, 0.0, 1.0, 0.0, 0.75, 0.25, 0.75, 0.5, 0.5, 0.5, 0.25, 0.75, 0.25, 0.5, 0.0, 0.75, 0.0, 0.5, 0.25, 1.0, 0.0, 0.75, 0.25, 0.75, 0.0, 0.5, 0.0, 0.25, 0.25, 0.25, 0.0, 0.0, 0.5, 0.0, 0.25, 0.25, 0.25, 0.0, 0.0, 0.25, 0.0, 0.0, 0.25, 0.0, 0.5, 0.25, 0.5, 0.0, 0.75, 0.5, 0.5, 0.25, 0.75, 0.25, 0.5, 0.0, 1.0, 0.0, 0.75, 0.25, 0.75, 0.5, 0.5, 0.5, 0.25, 0.75, 0.25, 0.5, 0.0, 0.75, 0.0, 0.5, 0.25, 1.0, 0.0, 0.75, 0.25, 0.75, 0.0, 0.5, 0.0, 0.25, 0.25, 0.25, 0.0, 0.0, 0.5, 0.0, 0.25, 0.25, 0.25, 0.0, 0.0, 0.25, 0.0, 0.0, 0.25, 0.0, 0.5, 0.25, 0.5, 0.0, 0.75, 0.5, 0.5, 0.25, 0.75, 0.25, 0.5, 0.0, 1.0, 0.0, 0.75, 0.25, 0.75, 0.5, 0.5, 0.5, 0.25, 0.75, 0.25, 0.5, 0.0, 0.75, 0.0, 0.5, 0.25, 1.0, 0.0, 0.75, 0.25, 0.75, 0.0, 0.5, 0.0, 0.25, 0.25, 0.25, 0.0, 0.0, 0.5, 0.0, 0.25, 0.25, 0.25, 0.0, 0.0, 0.25, 0.0, 0.0, 0.25, 0.0, 0.5, 0.25, 0.5, 0.0, 0.75, 0.5, 0.5, 0.25, 0.75, 0.25, 0.5, 0.0, 1.0, 0.0, 0.75, 0.25, 0.75, 0.5, 0.5, 0.5, 0.25, 0.75, 0.25, 0.5, 0.0, 0.75, 0.0, 0.5, 0.25, 1.0, 0.0, 0.75, 0.25, 0.75, 0.0, 0.5, 0.0, 0.25, 0.25, 0.25, 0.0, 0.0, 0.5, 0.0, 0.25, 0.25, 0.25, 0.0, 0.0, 0.25, 0.0, 0.0, 0.25, 0.0, 0.5, 0.25, 0.5, 0.0, 0.75, 0.5, 0.5, 0.25, 0.75, 0.25, 0.5, 0.0, 1.0, 0.0, 0.75, 0.25, 0.75, 0.5, 0.5, 0.5, 0.25, 0.75, 0.25, 0.5, 0.0, 0.75, 0.0, 0.5, 0.25, 1.0, 0.0, 0.75, 0.25, 0.75, 0.0, 0.5, 0.0, 0.25, 0.25, 0.25, 0.0, 0.0, 0.5, 0.0, 0.25, 0.25, 0.25, 0.0, 0.0, 0.25, 0.0, 0.0, 0.25, 0.0, 0.5, 0.25, 0.5, 0.0, 0.75, 0.5, 0.5, 0.25, 0.75, 0.25, 0.5, 0.0, 1.0, 0.0, 0.75, 0.25, 0.75, 0.5, 0.5, 0.5, 0.25, 0.75, 0.25, 0.5, 0.0, 0.75, 0.0, 0.5, 0.25, 1.0, 0.0, 0.75, 0.25, 0.75, 0.0, 0.5, 0.0, 0.25, 0.25, 0.25, 0.0, 0.0, 0.5, 0.0, 0.25, 0.25, 0.25, 0.0, 0.0, 0.25, 0.0, 0.0, 0.25, 0.0, 0.5, 0.25, 0.5, 0.0, 0.75, 0.5, 0.5, 0.25, 0.75, 0.25, 0.5, 0.0, 1.0, 0.0, 0.75, 0.25, 0.75, 0.5, 0.5, 0.5, 0.25, 0.75, 0.25, 0.5, 0.0, 0.75, 0.0, 0.5, 0.25, 1.0, 0.0, 0.75, 0.25, 0.75, 0.0, 0.5, 0.0, 0.25, 0.25, 0.25, 0.0, 0.0, 0.5, 0.0, 0.25, 0.25, 0.25, 0.0, 0.0, 0.25, 0.0, 0.0, 0.25, 0.0, 0.5, 0.25, 0.5, 0.0, 0.75, 0.5, 0.5, 0.25, 0.75, 0.25, 0.5, 0.0, 1.0, 0.0, 0.75, 0.25, 0.75, 0.5, 0.5, 0.5, 0.25, 0.75, 0.25, 0.5, 0.0, 0.75, 0.0, 0.5, 0.25, 1.0, 0.0, 0.75, 0.25, 0.75, 0.0, 0.5, 0.0, 0.25, 0.25, 0.25, 0.0, 0.0, 0.5, 0.0, 0.25, 0.25, 0.25, 0.0, 0.0, 0.25, 0.0, 0.0, 0.25, 0.0, 0.5, 0.25, 0.5, 0.0, 0.75, 0.5, 0.5, 0.25, 0.75, 0.25, 0.5, 0.0, 1.0, 0.0, 0.75, 0.25, 0.75, 0.5, 0.5, 0.5, 0.25, 0.75, 0.25, 0.5, 0.0, 0.75, 0.0, 0.5, 0.25, 1.0, 0.0, 0.75, 0.25, 0.75, 0.0, 0.5, 0.0, 0.25, 0.25, 0.25, 0.0, 0.0, 0.5, 0.0, 0.25, 0.25, 0.25, 0.0, 0.0, 0.25, 0.0, 0.0, 0.25, 0.0, 0.5, 0.25, 0.5, 0.0, 0.75, 0.5, 0.5, 0.25, 0.75, 0.25, 0.5, 0.0, 1.0, 0.0, 0.75, 0.25, 0.75, 0.5, 0.5, 0.5, 0.25, 0.75, 0.25, 0.5, 0.0, 0.75, 0.0, 0.5, 0.25, 1.0, 0.0, 0.75, 0.25, 0.75, 0.0, 0.5, 0.0, 0.25, 0.25, 0.25, 0.0, 0.0, 0.5, 0.0, 0.25, 0.25, 0.25, 0.0, 0.0, 0.25, 0.0, 0.0, 0.25, 0.0, 0.5, 0.25, 0.5, 0.0, 0.75, 0.5, 0.5, 0.25, 0.75, 0.25, 0.5, 0.0, 1.0, 0.0, 0.75, 0.25, 0.75, 0.5, 0.5, 0.5, 0.25, 0.75, 0.25, 0.5, 0.0, 0.75, 0.0, 0.5, 0.25, 1.0, 0.0, 0.75, 0.25, 0.75, 0.0, 0.5, 0.0, 0.25, 0.25, 0.25, 0.0, 0.0, 0.5, 0.0, 0.25, 0.25, 0.25, 0.0, 0.0, 0.25, 0.0, 0.0, 0.25, 0.0, 0.5, 0.25, 0.5, 0.0, 0.75, 0.5, 0.5, 0.25, 0.75, 0.25, 0.5, 0.0, 1.0, 0.0, 0.75, 0.25, 0.75, 0.5, 0.5, 0.5, 0.25, 0.75, 0.25, 0.5, 0.0, 0.75, 0.0, 0.5, 0.25, 1.0, 0.0, 0.75, 0.25, 0.75, 0.0, 0.5, 0.0, 0.25, 0.25, 0.25, 0.0, 0.0, 0.5, 0.0, 0.25, 0.25, 0.25, 0.0, 0.0, 0.25, 0.0, 0.0, 0.25, 0.0, 0.5, 0.25, 0.5, 0.0, 0.75, 0.5, 0.5, 0.25, 0.75, 0.25, 0.5, 0.0, 1.0, 0.0, 0.75, 0.25, 0.75, 0.5, 0.5, 0.5, 0.25, 0.75, 0.25, 0.5, 0.0, 0.75, 0.0, 0.5, 0.25, 1.0, 0.0, 0.75, 0.25, 0.75, 0.0, 0.5, 0.0, 0.25, 0.25, 0.25, 0.0, 0.0, 0.5, 0.0, 0.25, 0.25, 0.25, 0.0, 0.0, 0.25, 0.0, 0.0, 0.25, 0.0, 0.5, 0.25, 0.5, 0.0, 0.75, 0.5, 0.5, 0.25, 0.75, 0.25, 0.5, 0.0, 1.0, 0.0, 0.75, 0.25, 0.75, 0.5, 0.5, 0.5, 0.25, 0.75, 0.25, 0.5, 0.0, 0.75, 0.0, 0.5, 0.25, 1.0, 0.0, 0.75, 0.25, 0.75, 0.0, 0.5, 0.0, 0.25, 0.25, 0.25, 0.0, 0.0, 0.5, 0.0, 0.25, 0.25, 0.25, 0.0, 0.0, 0.25, 0.0, 0.0, 0.25, 0.0, 0.5, 0.25, 0.5, 0.0, 0.75, 0.5, 0.5, 0.25, 0.75, 0.25, 0.5, 0.0, 1.0, 0.0, 0.75, 0.25, 0.75, 0.5, 0.5, 0.5, 0.25, 0.75, 0.25, 0.5, 0.0, 0.75, 0.0, 0.5, 0.25, 1.0, 0.0, 0.75, 0.25, 0.75, 0.0, 0.5, 0.0, 0.25, 0.25, 0.25, 0.0, 0.0, 0.5, 0.0, 0.25, 0.25, 0.25, 0.0, 0.0, 0.25, 0.0, 0.0, 0.25, 0.0, 0.5, 0.25, 0.5, 0.0, 0.75, 0.5, 0.5, 0.25, 0.75, 0.25, 0.5, 0.0, 1.0, 0.0, 0.75, 0.25, 0.75, 0.5, 0.5, 0.5, 0.25, 0.75, 0.25, 0.5, 0.0, 0.75, 0.0, 0.5, 0.25, 1.0, 0.0, 0.75, 0.25, 0.75, 0.0, 0.5, 0.0, 0.25, 0.25, 0.25, 0.0, 0.0, 0.5, 0.0, 0.25, 0.25, 0.25, 0.0, 0.0, 0.25, 0.0, 0.0, 0.25, 0.5, 0.0, 0.5, 0.25, 0.25, 0.25, 0.5, 0.5, 0.25, 0.5, 0.5, 0.25, 0.0, 0.5, 0.25, 0.25, 0.25, 0.5, 0.5, 0.0, 0.5, 0.25, 0.25, 0.25, 0.5, 0.5, 0.25, 0.5, 0.5, 0.25, 0.0, 0.5, 0.25, 0.25, 0.25, 0.5, 0.5, 0.0, 0.5, 0.25, 0.25, 0.25, 0.5, 0.5, 0.25, 0.5, 0.5, 0.25, 0.0, 0.5, 0.25, 0.25, 0.25, 0.5, 0.5, 0.0, 0.5, 0.25, 0.25, 0.25, 0.5, 0.5, 0.25, 0.5, 0.5, 0.25, 0.0, 0.5, 0.25, 0.25, 0.25, 0.5, 0.5, 0.0, 0.5, 0.25, 0.25, 0.25, 0.5, 0.5, 0.25, 0.5, 0.5, 0.25, 0.0, 0.5, 0.25, 0.25, 0.25, 0.5, 0.5, 0.0, 0.5, 0.25, 0.25, 0.25, 0.5, 0.5, 0.25, 0.5, 0.5, 0.25, 0.0, 0.5, 0.25, 0.25, 0.25, 0.5, 0.5, 0.0, 0.5, 0.25, 0.25, 0.25, 0.5, 0.5, 0.25, 0.5, 0.5, 0.25, 0.0, 0.5, 0.25, 0.25, 0.25, 0.5, 0.5, 0.0, 0.5, 0.25, 0.25, 0.25, 0.5, 0.5, 0.25, 0.5, 0.5, 0.25, 0.0, 0.5, 0.25, 0.25, 0.25, 0.5, 0.5, 0.0, 0.5, 0.25, 0.25, 0.25, 0.5, 0.5, 0.25, 0.5, 0.5, 0.25, 0.0, 0.5, 0.25, 0.25, 0.25, 0.5, 0.5, 0.0, 0.5, 0.25, 0.25, 0.25, 0.5, 0.5, 0.25, 0.5, 0.5, 0.25, 0.0, 0.5, 0.25, 0.25, 0.25, 0.5, 0.5, 0.0, 0.5, 0.25, 0.25, 0.25, 0.5, 0.5, 0.25, 0.5, 0.5, 0.25, 0.0, 0.5, 0.25, 0.25, 0.25, 0.5, 0.5, 0.0, 0.5, 0.25, 0.25, 0.25, 0.5, 0.5, 0.25, 0.5, 0.5, 0.25, 0.0, 0.5, 0.25, 0.25, 0.25, 0.5, 0.5, 0.0, 0.5, 0.25, 0.25, 0.25, 0.5, 0.5, 0.25, 0.5, 0.5, 0.25, 0.0, 0.5, 0.25, 0.25, 0.25, 0.5, 0.5, 0.0, 0.5, 0.25, 0.25, 0.25, 0.5, 0.5, 0.25, 0.5, 0.5, 0.25, 0.0, 0.5, 0.25, 0.25, 0.25, 0.5, 0.5, 0.0, 0.5, 0.25, 0.25, 0.25, 0.5, 0.5, 0.25, 0.5, 0.5, 0.25, 0.0, 0.5, 0.25, 0.25, 0.25, 0.5, 0.5, 0.0, 0.5, 0.25, 0.25, 0.25, 0.5, 0.5, 0.25, 0.5, 0.5, 0.25, 0.0, 0.5, 0.25, 0.25, 0.25, 0.5, 0.5, 0.0, 0.5, 0.25, 0.25, 0.25, 0.5, 0.5, 0.25, 0.5, 0.5, 0.25, 0.0, 0.5, 0.25, 0.25, 0.25, 0.5, 0.5, 0.0, 0.5, 0.25, 0.25, 0.25, 0.5, 0.5, 0.25, 0.5, 0.5, 0.25, 0.0, 0.5, 0.25, 0.25, 0.25, 0.5, 0.5, 0.0, 0.5, 0.25, 0.25, 0.25, 0.5, 0.5, 0.25, 0.5, 0.5, 0.25, 0.0, 0.5, 0.25, 0.25, 0.25, 0.5, 0.5, 0.0, 0.5, 0.25, 0.25, 0.25, 0.5, 0.5, 0.25, 0.5, 0.5, 0.25, 0.0, 0.5, 0.25, 0.25, 0.25, 0.5])
_ca = me_sphere_004.color_attributes.new('Col', 'BYTE_COLOR', 'CORNER')
_ca.data.foreach_set('color', [0.2423, 0.2159, 0.2159, 1.0, 0.2423, 0.2159, 0.2159, 1.0, 0.2423, 0.2159, 0.2159, 1.0, 0.2423, 0.2159, 0.2159, 1.0, 0.2423, 0.2159, 0.2159, 1.0, 0.2423, 0.2159, 0.2159, 1.0, 0.2423, 0.2159, 0.2159, 1.0, 0.2423, 0.2159, 0.2159, 1.0, 0.2423, 0.2159, 0.2159, 1.0, 0.2423, 0.2159, 0.2159, 1.0, 0.2423, 0.2159, 0.2159, 1.0, 0.2423, 0.2159, 0.2159, 1.0, 0.2423, 0.2159, 0.2159, 1.0, 0.2423, 0.2159, 0.2159, 1.0, 0.2423, 0.2159, 0.2159, 1.0, 0.2423, 0.2159, 0.2159, 1.0, 0.2423, 0.2159, 0.2159, 1.0, 0.2423, 0.2159, 0.2159, 1.0, 0.2423, 0.2159, 0.2159, 1.0, 0.2423, 0.2159, 0.2159, 1.0, 0.2423, 0.2159, 0.2159, 1.0, 0.2423, 0.2159, 0.2159, 1.0, 0.2423, 0.2159, 0.2159, 1.0, 0.2423, 0.2159, 0.2159, 1.0, 0.2423, 0.2159, 0.2159, 1.0, 0.2423, 0.2159, 0.2159, 1.0, 0.2423, 0.2159, 0.2159, 1.0, 0.2423, 0.2159, 0.2159, 1.0, 0.2423, 0.2159, 0.2159, 1.0, 0.2423, 0.2159, 0.2159, 1.0, 0.2423, 0.2159, 0.2159, 1.0, 0.2423, 0.2159, 0.2159, 1.0, 0.2423, 0.2159, 0.2159, 1.0, 0.2423, 0.2159, 0.2159, 1.0, 0.2423, 0.2159, 0.2159, 1.0, 0.2423, 0.2159, 0.2159, 1.0, 0.2423, 0.2159, 0.2159, 1.0, 0.2423, 0.2159, 0.2159, 1.0, 0.2423, 0.2159, 0.2159, 1.0, 0.2423, 0.2159, 0.2159, 1.0, 0.2423, 0.2159, 0.2159, 1.0, 0.2423, 0.2159, 0.2159, 1.0, 0.2423, 0.2159, 0.2159, 1.0, 0.2423, 0.2159, 0.2159, 1.0, 0.2423, 0.2159, 0.2159, 1.0, 0.2423, 0.2159, 0.2159, 1.0, 0.2423, 0.2159, 0.2159, 1.0, 0.2423, 0.2159, 0.2159, 1.0, 0.2423, 0.2159, 0.2159, 1.0, 0.2423, 0.2159, 0.2159, 1.0, 0.2423, 0.2159, 0.2159, 1.0, 0.2423, 0.2159, 0.2159, 1.0, 0.2423, 0.2159, 0.2159, 1.0, 0.2423, 0.2159, 0.2159, 1.0, 0.2423, 0.2159, 0.2159, 1.0, 0.2423, 0.2159, 0.2159, 1.0, 0.2423, 0.2159, 0.2159, 1.0, 0.2423, 0.2159, 0.2159, 1.0, 0.2423, 0.2159, 0.2159, 1.0, 0.2423, 0.2159, 0.2159, 1.0, 0.2423, 0.2159, 0.2159, 1.0, 0.2423, 0.2159, 0.2159, 1.0, 0.2423, 0.2159, 0.2159, 1.0, 0.2423, 0.2159, 0.2159, 1.0, 0.2423, 0.2159, 0.2159, 1.0, 0.2423, 0.2159, 0.2159, 1.0, 0.2423, 0.2159, 0.2159, 1.0, 0.2423, 0.2159, 0.2159, 1.0, 0.2423, 0.2159, 0.2159, 1.0, 0.2423, 0.2159, 0.2159, 1.0, 0.2423, 0.2159, 0.2159, 1.0, 0.2423, 0.2159, 0.2159, 1.0, 0.2423, 0.2159, 0.2159, 1.0, 0.2423, 0.2159, 0.2159, 1.0, 0.2423, 0.2159, 0.2159, 1.0, 0.2423, 0.2159, 0.2159, 1.0, 0.2423, 0.2159, 0.2159, 1.0, 0.2423, 0.2159, 0.2159, 1.0, 0.2423, 0.2159, 0.2159, 1.0, 0.2423, 0.2159, 0.2159, 1.0, 0.2423, 0.2159, 0.2159, 1.0, 0.2423, 0.2159, 0.2159, 1.0, 0.2423, 0.2159, 0.2159, 1.0, 0.2423, 0.2159, 0.2159, 1.0, 0.2423, 0.2159, 0.2159, 1.0, 0.2423, 0.2159, 0.2159, 1.0, 0.2423, 0.2159, 0.2159, 1.0, 0.2423, 0.2159, 0.2159, 1.0, 0.2423, 0.2159, 0.2159, 1.0, 0.2423, 0.2159, 0.2159, 1.0, 0.2423, 0.2159, 0.2159, 1.0, 0.2423, 0.2159, 0.2159, 1.0, 0.2423, 0.2159, 0.2159, 1.0, 0.2423, 0.2159, 0.2159, 1.0, 0.2423, 0.2159, 0.2159, 1.0, 0.2423, 0.2159, 0.2159, 1.0, 0.2423, 0.2159, 0.2159, 1.0, 0.2423, 0.2159, 0.2159, 1.0, 0.2423, 0.2159, 0.2159, 1.0, 0.2423, 0.2159, 0.2159, 1.0, 0.2423, 0.2159, 0.2159, 1.0, 0.2423, 0.2159, 0.2159, 1.0, 0.2423, 0.2159, 0.2159, 1.0, 0.2423, 0.2159, 0.2159, 1.0, 0.2423, 0.2159, 0.2159, 1.0, 0.2423, 0.2159, 0.2159, 1.0, 0.2423, 0.2159, 0.2159, 1.0, 0.2423, 0.2159, 0.2159, 1.0, 0.2423, 0.2159, 0.2159, 1.0, 0.2423, 0.2159, 0.2159, 1.0, 0.2423, 0.2159, 0.2159, 1.0, 0.2423, 0.2159, 0.2159, 1.0, 0.2423, 0.2159, 0.2159, 1.0, 0.2423, 0.2159, 0.2159, 1.0, 0.2423, 0.2159, 0.2159, 1.0, 0.2423, 0.2159, 0.2159, 1.0, 0.2423, 0.2159, 0.2159, 1.0, 0.2423, 0.2159, 0.2159, 1.0, 0.2423, 0.2159, 0.2159, 1.0, 0.2423, 0.2159, 0.2159, 1.0, 0.2423, 0.2159, 0.2159, 1.0, 0.2423, 0.2159, 0.2159, 1.0, 0.2423, 0.2159, 0.2159, 1.0, 0.2423, 0.2159, 0.2159, 1.0, 0.2423, 0.2159, 0.2159, 1.0, 0.2423, 0.2159, 0.2159, 1.0, 0.2423, 0.2159, 0.2159, 1.0, 0.2423, 0.2159, 0.2159, 1.0, 0.2423, 0.2159, 0.2159, 1.0, 0.2423, 0.2159, 0.2159, 1.0, 0.2423, 0.2159, 0.2159, 1.0, 0.2423, 0.2159, 0.2159, 1.0, 0.2423, 0.2159, 0.2159, 1.0, 0.2423, 0.2159, 0.2159, 1.0, 0.2423, 0.2159, 0.2159, 1.0, 0.2423, 0.2159, 0.2159, 1.0, 0.2423, 0.2159, 0.2159, 1.0, 0.2423, 0.2159, 0.2159, 1.0, 0.2423, 0.2159, 0.2159, 1.0, 0.2423, 0.2159, 0.2159, 1.0, 0.2423, 0.2159, 0.2159, 1.0, 0.2423, 0.2159, 0.2159, 1.0, 0.2423, 0.2159, 0.2159, 1.0, 0.2423, 0.2159, 0.2159, 1.0, 0.2423, 0.2159, 0.2159, 1.0, 0.2423, 0.2159, 0.2159, 1.0, 0.2423, 0.2159, 0.2159, 1.0, 0.2423, 0.2159, 0.2159, 1.0, 0.2423, 0.2159, 0.2159, 1.0, 0.2423, 0.2159, 0.2159, 1.0, 0.2423, 0.2159, 0.2159, 1.0, 0.2423, 0.2159, 0.2159, 1.0, 0.2423, 0.2159, 0.2159, 1.0, 0.2423, 0.2159, 0.2159, 1.0, 0.2423, 0.2159, 0.2159, 1.0, 0.2423, 0.2159, 0.2159, 1.0, 0.2423, 0.2159, 0.2159, 1.0, 0.2423, 0.2159, 0.2159, 1.0, 0.2423, 0.2159, 0.2159, 1.0, 0.2423, 0.2159, 0.2159, 1.0, 0.2423, 0.2159, 0.2159, 1.0, 0.2423, 0.2159, 0.2159, 1.0, 0.2423, 0.2159, 0.2159, 1.0, 0.2423, 0.2159, 0.2159, 1.0, 0.2423, 0.2159, 0.2159, 1.0, 0.2423, 0.2159, 0.2159, 1.0, 0.2423, 0.2159, 0.2159, 1.0, 0.2423, 0.2159, 0.2159, 1.0, 0.2423, 0.2159, 0.2159, 1.0, 0.2423, 0.2159, 0.2159, 1.0, 0.2423, 0.2159, 0.2159, 1.0, 0.2423, 0.2159, 0.2159, 1.0, 0.2423, 0.2159, 0.2159, 1.0, 0.2423, 0.2159, 0.2159, 1.0, 0.2423, 0.2159, 0.2159, 1.0, 0.2423, 0.2159, 0.2159, 1.0, 0.2423, 0.2159, 0.2159, 1.0, 0.2423, 0.2159, 0.2159, 1.0, 0.2423, 0.2159, 0.2159, 1.0, 0.2423, 0.2159, 0.2159, 1.0, 0.2423, 0.2159, 0.2159, 1.0, 0.2423, 0.2159, 0.2159, 1.0, 0.2423, 0.2159, 0.2159, 1.0, 0.2423, 0.2159, 0.2159, 1.0, 0.2423, 0.2159, 0.2159, 1.0, 0.2423, 0.2159, 0.2159, 1.0, 0.2423, 0.2159, 0.2159, 1.0, 0.2423, 0.2159, 0.2159, 1.0, 0.2423, 0.2159, 0.2159, 1.0, 0.2423, 0.2159, 0.2159, 1.0, 0.2423, 0.2159, 0.2159, 1.0, 0.2423, 0.2159, 0.2159, 1.0, 0.2423, 0.2159, 0.2159, 1.0, 0.2423, 0.2159, 0.2159, 1.0, 0.2423, 0.2159, 0.2159, 1.0, 0.2423, 0.2159, 0.2159, 1.0, 0.2423, 0.2159, 0.2159, 1.0, 0.2423, 0.2159, 0.2159, 1.0, 0.2423, 0.2159, 0.2159, 1.0, 0.2423, 0.2159, 0.2159, 1.0, 0.2423, 0.2159, 0.2159, 1.0, 0.2423, 0.2159, 0.2159, 1.0, 0.2423, 0.2159, 0.2159, 1.0, 0.2423, 0.2159, 0.2159, 1.0, 0.2423, 0.2159, 0.2159, 1.0, 0.2423, 0.2159, 0.2159, 1.0, 0.2423, 0.2159, 0.2159, 1.0, 0.2423, 0.2159, 0.2159, 1.0, 0.2423, 0.2159, 0.2159, 1.0, 0.2423, 0.2159, 0.2159, 1.0, 0.2423, 0.2159, 0.2159, 1.0, 0.2423, 0.2159, 0.2159, 1.0, 0.2423, 0.2159, 0.2159, 1.0, 0.2423, 0.2159, 0.2159, 1.0, 0.2423, 0.2159, 0.2159, 1.0, 0.2423, 0.2159, 0.2159, 1.0, 0.2423, 0.2159, 0.2159, 1.0, 0.2423, 0.2159, 0.2159, 1.0, 0.2423, 0.2159, 0.2159, 1.0, 0.2423, 0.2159, 0.2159, 1.0, 0.2423, 0.2159, 0.2159, 1.0, 0.2423, 0.2159, 0.2159, 1.0, 0.2423, 0.2159, 0.2159, 1.0, 0.2423, 0.2159, 0.2159, 1.0, 0.2423, 0.2159, 0.2159, 1.0, 0.2423, 0.2159, 0.2159, 1.0, 0.2423, 0.2159, 0.2159, 1.0, 0.2423, 0.2159, 0.2159, 1.0, 0.2423, 0.2159, 0.2159, 1.0, 0.2423, 0.2159, 0.2159, 1.0, 0.2423, 0.2159, 0.2159, 1.0, 0.2423, 0.2159, 0.2159, 1.0, 0.2423, 0.2159, 0.2159, 1.0, 0.2423, 0.2159, 0.2159, 1.0, 0.2423, 0.2159, 0.2159, 1.0, 0.2423, 0.2159, 0.2159, 1.0, 0.2423, 0.2159, 0.2159, 1.0, 0.2423, 0.2159, 0.2159, 1.0, 0.2423, 0.2159, 0.2159, 1.0, 0.2423, 0.2159, 0.2159, 1.0, 0.2423, 0.2159, 0.2159, 1.0, 0.2423, 0.2159, 0.2159, 1.0, 0.2423, 0.2159, 0.2159, 1.0, 0.2423, 0.2159, 0.2159, 1.0, 0.2423, 0.2159, 0.2159, 1.0, 0.2423, 0.2159, 0.2159, 1.0, 0.2423, 0.2159, 0.2159, 1.0, 0.2423, 0.2159, 0.2159, 1.0, 0.2423, 0.2159, 0.2159, 1.0, 0.2423, 0.2159, 0.2159, 1.0, 0.2423, 0.2159, 0.2159, 1.0, 0.2423, 0.2159, 0.2159, 1.0, 0.2423, 0.2159, 0.2159, 1.0, 0.2423, 0.2159, 0.2159, 1.0, 0.2423, 0.2159, 0.2159, 1.0, 0.2423, 0.2159, 0.2159, 1.0, 0.2423, 0.2159, 0.2159, 1.0, 0.2423, 0.2159, 0.2159, 1.0, 0.2423, 0.2159, 0.2159, 1.0, 0.2423, 0.2159, 0.2159, 1.0, 0.2423, 0.2159, 0.2159, 1.0, 0.2423, 0.2159, 0.2159, 1.0, 0.2423, 0.2159, 0.2159, 1.0, 0.2423, 0.2159, 0.2159, 1.0, 0.2423, 0.2159, 0.2159, 1.0, 0.2423, 0.2159, 0.2159, 1.0, 0.2423, 0.2159, 0.2159, 1.0, 0.2423, 0.2159, 0.2159, 1.0, 0.2423, 0.2159, 0.2159, 1.0, 0.2423, 0.2159, 0.2159, 1.0, 0.2423, 0.2159, 0.2159, 1.0, 0.2423, 0.2159, 0.2159, 1.0, 0.2423, 0.2159, 0.2159, 1.0, 0.2423, 0.2159, 0.2159, 1.0, 0.2423, 0.2159, 0.2159, 1.0, 0.2423, 0.2159, 0.2159, 1.0, 0.2423, 0.2159, 0.2159, 1.0, 0.2423, 0.2159, 0.2159, 1.0, 0.2423, 0.2159, 0.2159, 1.0, 0.2423, 0.2159, 0.2159, 1.0, 0.2423, 0.2159, 0.2159, 1.0, 0.2423, 0.2159, 0.2159, 1.0, 0.2423, 0.2159, 0.2159, 1.0, 0.2423, 0.2159, 0.2159, 1.0, 0.2423, 0.2159, 0.2159, 1.0, 0.2423, 0.2159, 0.2159, 1.0, 0.2423, 0.2159, 0.2159, 1.0, 0.2423, 0.2159, 0.2159, 1.0, 0.2423, 0.2159, 0.2159, 1.0, 0.2423, 0.2159, 0.2159, 1.0, 0.2423, 0.2159, 0.2159, 1.0, 0.2423, 0.2159, 0.2159, 1.0, 0.2423, 0.2159, 0.2159, 1.0, 0.2423, 0.2159, 0.2159, 1.0, 0.2423, 0.2159, 0.2159, 1.0, 0.2423, 0.2159, 0.2159, 1.0, 0.2423, 0.2159, 0.2159, 1.0, 0.2423, 0.2159, 0.2159, 1.0, 0.2423, 0.2159, 0.2159, 1.0, 0.2423, 0.2159, 0.2159, 1.0, 0.2423, 0.2159, 0.2159, 1.0, 0.2423, 0.2159, 0.2159, 1.0, 0.2423, 0.2159, 0.2159, 1.0, 0.2423, 0.2159, 0.2159, 1.0, 0.2423, 0.2159, 0.2159, 1.0, 0.2423, 0.2159, 0.2159, 1.0, 0.2423, 0.2159, 0.2159, 1.0, 0.2423, 0.2159, 0.2159, 1.0, 0.2423, 0.2159, 0.2159, 1.0, 0.2423, 0.2159, 0.2159, 1.0, 0.2423, 0.2159, 0.2159, 1.0, 0.2423, 0.2159, 0.2159, 1.0, 0.2423, 0.2159, 0.2159, 1.0, 0.2423, 0.2159, 0.2159, 1.0, 0.2423, 0.2159, 0.2159, 1.0, 0.2423, 0.2159, 0.2159, 1.0, 0.2423, 0.2159, 0.2159, 1.0, 0.2423, 0.2159, 0.2159, 1.0, 0.2423, 0.2159, 0.2159, 1.0, 0.2423, 0.2159, 0.2159, 1.0, 0.2423, 0.2159, 0.2159, 1.0, 0.2423, 0.2159, 0.2159, 1.0, 0.2423, 0.2159, 0.2159, 1.0, 0.2423, 0.2159, 0.2159, 1.0, 0.2423, 0.2159, 0.2159, 1.0, 0.2423, 0.2159, 0.2159, 1.0, 0.2423, 0.2159, 0.2159, 1.0, 0.2423, 0.2159, 0.2159, 1.0, 0.2423, 0.2159, 0.2159, 1.0, 0.2423, 0.2159, 0.2159, 1.0, 0.2423, 0.2159, 0.2159, 1.0, 0.2423, 0.2159, 0.2159, 1.0, 0.2423, 0.2159, 0.2159, 1.0, 0.2423, 0.2159, 0.2159, 1.0, 0.2423, 0.2159, 0.2159, 1.0, 0.2423, 0.2159, 0.2159, 1.0, 0.2423, 0.2159, 0.2159, 1.0, 0.2423, 0.2159, 0.2159, 1.0, 0.2423, 0.2159, 0.2159, 1.0, 0.2423, 0.2159, 0.2159, 1.0, 0.2423, 0.2159, 0.2159, 1.0, 0.2423, 0.2159, 0.2159, 1.0, 0.2423, 0.2159, 0.2159, 1.0, 0.2423, 0.2159, 0.2159, 1.0, 0.2423, 0.2159, 0.2159, 1.0, 0.2423, 0.2159, 0.2159, 1.0, 0.2423, 0.2159, 0.2159, 1.0, 0.2423, 0.2159, 0.2159, 1.0, 0.2423, 0.2159, 0.2159, 1.0, 0.2423, 0.2159, 0.2159, 1.0, 0.2423, 0.2159, 0.2159, 1.0, 0.2423, 0.2159, 0.2159, 1.0, 0.2423, 0.2159, 0.2159, 1.0, 0.2423, 0.2159, 0.2159, 1.0, 0.2423, 0.2159, 0.2159, 1.0, 0.2423, 0.2159, 0.2159, 1.0, 0.2423, 0.2159, 0.2159, 1.0, 0.2423, 0.2159, 0.2159, 1.0, 0.2423, 0.2159, 0.2159, 1.0, 0.2423, 0.2159, 0.2159, 1.0, 0.2423, 0.2159, 0.2159, 1.0, 0.2423, 0.2159, 0.2159, 1.0, 0.2423, 0.2159, 0.2159, 1.0, 0.2423, 0.2159, 0.2159, 1.0, 0.2423, 0.2159, 0.2159, 1.0, 0.2423, 0.2159, 0.2159, 1.0, 0.2423, 0.2159, 0.2159, 1.0, 0.2423, 0.2159, 0.2159, 1.0, 0.2423, 0.2159, 0.2159, 1.0, 0.2423, 0.2159, 0.2159, 1.0, 0.2423, 0.2159, 0.2159, 1.0, 0.2423, 0.2159, 0.2159, 1.0, 0.2423, 0.2159, 0.2159, 1.0, 0.2423, 0.2159, 0.2159, 1.0, 0.2423, 0.2159, 0.2159, 1.0, 0.2423, 0.2159, 0.2159, 1.0, 0.2423, 0.2159, 0.2159, 1.0, 0.2423, 0.2159, 0.2159, 1.0, 0.2423, 0.2159, 0.2159, 1.0, 0.2423, 0.2159, 0.2159, 1.0, 0.2423, 0.2159, 0.2159, 1.0, 0.2423, 0.2159, 0.2159, 1.0, 0.2423, 0.2159, 0.2159, 1.0, 0.2423, 0.2159, 0.2159, 1.0, 0.2423, 0.2159, 0.2159, 1.0, 0.2423, 0.2159, 0.2159, 1.0, 0.2423, 0.2159, 0.2159, 1.0, 0.2423, 0.2159, 0.2159, 1.0, 0.2423, 0.2159, 0.2159, 1.0, 0.2423, 0.2159, 0.2159, 1.0, 0.2423, 0.2159, 0.2159, 1.0, 0.2423, 0.2159, 0.2159, 1.0, 0.2423, 0.2159, 0.2159, 1.0, 0.2423, 0.2159, 0.2159, 1.0, 0.2423, 0.2159, 0.2159, 1.0, 0.2423, 0.2159, 0.2159, 1.0, 0.2423, 0.2159, 0.2159, 1.0, 0.2423, 0.2159, 0.2159, 1.0, 0.2423, 0.2159, 0.2159, 1.0, 0.2423, 0.2159, 0.2159, 1.0, 0.2423, 0.2159, 0.2159, 1.0, 0.2423, 0.2159, 0.2159, 1.0, 0.2423, 0.2159, 0.2159, 1.0, 0.2423, 0.2159, 0.2159, 1.0, 0.2423, 0.2159, 0.2159, 1.0, 0.2423, 0.2159, 0.2159, 1.0, 0.2423, 0.2159, 0.2159, 1.0, 0.2423, 0.2159, 0.2159, 1.0, 0.2423, 0.2159, 0.2159, 1.0, 0.2423, 0.2159, 0.2159, 1.0, 0.2423, 0.2159, 0.2159, 1.0, 0.2423, 0.2159, 0.2159, 1.0, 0.2423, 0.2159, 0.2159, 1.0, 0.2423, 0.2159, 0.2159, 1.0, 0.2423, 0.2159, 0.2159, 1.0, 0.2423, 0.2159, 0.2159, 1.0, 0.2423, 0.2159, 0.2159, 1.0, 0.2423, 0.2159, 0.2159, 1.0, 0.2423, 0.2159, 0.2159, 1.0, 0.2423, 0.2159, 0.2159, 1.0, 0.2423, 0.2159, 0.2159, 1.0, 0.2423, 0.2159, 0.2159, 1.0, 0.2423, 0.2159, 0.2159, 1.0, 0.2423, 0.2159, 0.2159, 1.0, 0.2423, 0.2159, 0.2159, 1.0, 0.2423, 0.2159, 0.2159, 1.0, 0.2423, 0.2159, 0.2159, 1.0, 0.2423, 0.2159, 0.2159, 1.0, 0.2423, 0.2159, 0.2159, 1.0, 0.2423, 0.2159, 0.2159, 1.0, 0.2423, 0.2159, 0.2159, 1.0, 0.2423, 0.2159, 0.2159, 1.0, 0.2423, 0.2159, 0.2159, 1.0, 0.2423, 0.2159, 0.2159, 1.0, 0.2423, 0.2159, 0.2159, 1.0, 0.2423, 0.2159, 0.2159, 1.0, 0.2423, 0.2159, 0.2159, 1.0, 0.2423, 0.2159, 0.2159, 1.0, 0.2423, 0.2159, 0.2159, 1.0, 0.2423, 0.2159, 0.2159, 1.0, 0.2423, 0.2159, 0.2159, 1.0, 0.2423, 0.2159, 0.2159, 1.0, 0.2423, 0.2159, 0.2159, 1.0, 0.2423, 0.2159, 0.2159, 1.0, 0.2423, 0.2159, 0.2159, 1.0, 0.2423, 0.2159, 0.2159, 1.0, 0.2423, 0.2159, 0.2159, 1.0, 0.2423, 0.2159, 0.2159, 1.0, 0.2423, 0.2159, 0.2159, 1.0, 0.2423, 0.2159, 0.2159, 1.0, 0.2423, 0.2159, 0.2159, 1.0, 0.2423, 0.2159, 0.2159, 1.0, 0.2423, 0.2159, 0.2159, 1.0, 0.2423, 0.2159, 0.2159, 1.0, 0.2423, 0.2159, 0.2159, 1.0, 0.2423, 0.2159, 0.2159, 1.0, 0.2423, 0.2159, 0.2159, 1.0, 0.2423, 0.2159, 0.2159, 1.0, 0.2423, 0.2159, 0.2159, 1.0, 0.2423, 0.2159, 0.2159, 1.0, 0.2423, 0.2159, 0.2159, 1.0, 0.2423, 0.2159, 0.2159, 1.0, 0.2423, 0.2159, 0.2159, 1.0, 0.2423, 0.2159, 0.2159, 1.0, 0.2423, 0.2159, 0.2159, 1.0, 0.2423, 0.2159, 0.2159, 1.0, 0.2423, 0.2159, 0.2159, 1.0, 0.2423, 0.2159, 0.2159, 1.0, 0.2423, 0.2159, 0.2159, 1.0, 0.2423, 0.2159, 0.2159, 1.0, 0.2423, 0.2159, 0.2159, 1.0, 0.2423, 0.2159, 0.2159, 1.0, 0.2423, 0.2159, 0.2159, 1.0, 0.2423, 0.2159, 0.2159, 1.0, 0.2423, 0.2159, 0.2159, 1.0, 0.2423, 0.2159, 0.2159, 1.0, 0.2423, 0.2159, 0.2159, 1.0, 0.2423, 0.2159, 0.2159, 1.0, 0.2423, 0.2159, 0.2159, 1.0, 0.2423, 0.2159, 0.2159, 1.0, 0.2423, 0.2159, 0.2159, 1.0, 0.2423, 0.2159, 0.2159, 1.0, 0.2423, 0.2159, 0.2159, 1.0, 0.2423, 0.2159, 0.2159, 1.0, 0.2423, 0.2159, 0.2159, 1.0, 0.2423, 0.2159, 0.2159, 1.0, 0.2423, 0.2159, 0.2159, 1.0, 0.2423, 0.2159, 0.2159, 1.0, 0.2423, 0.2159, 0.2159, 1.0, 0.2423, 0.2159, 0.2159, 1.0, 0.2423, 0.2159, 0.2159, 1.0, 0.2423, 0.2159, 0.2159, 1.0, 0.2423, 0.2159, 0.2159, 1.0, 0.2423, 0.2159, 0.2159, 1.0, 0.2423, 0.2159, 0.2159, 1.0, 0.2423, 0.2159, 0.2159, 1.0, 0.2423, 0.2159, 0.2159, 1.0, 0.2423, 0.2159, 0.2159, 1.0, 0.2423, 0.2159, 0.2159, 1.0, 0.2423, 0.2159, 0.2159, 1.0, 0.2423, 0.2159, 0.2159, 1.0, 0.2423, 0.2159, 0.2159, 1.0, 0.2423, 0.2159, 0.2159, 1.0, 0.2423, 0.2159, 0.2159, 1.0, 0.2423, 0.2159, 0.2159, 1.0, 0.2423, 0.2159, 0.2159, 1.0, 0.2423, 0.2159, 0.2159, 1.0, 0.2423, 0.2159, 0.2159, 1.0, 0.2423, 0.2159, 0.2159, 1.0, 0.2423, 0.2159, 0.2159, 1.0, 0.2423, 0.2159, 0.2159, 1.0, 0.2423, 0.2159, 0.2159, 1.0, 0.2423, 0.2159, 0.2159, 1.0, 0.2423, 0.2159, 0.2159, 1.0, 0.2423, 0.2159, 0.2159, 1.0, 0.2423, 0.2159, 0.2159, 1.0, 0.2423, 0.2159, 0.2159, 1.0, 0.2423, 0.2159, 0.2159, 1.0, 0.2423, 0.2159, 0.2159, 1.0, 0.2423, 0.2159, 0.2159, 1.0, 0.2423, 0.2159, 0.2159, 1.0, 0.2423, 0.2159, 0.2159, 1.0, 0.2423, 0.2159, 0.2159, 1.0, 0.2423, 0.2159, 0.2159, 1.0, 0.2423, 0.2159, 0.2159, 1.0, 0.2423, 0.2159, 0.2159, 1.0, 0.2423, 0.2159, 0.2159, 1.0, 0.2423, 0.2159, 0.2159, 1.0, 0.2423, 0.2159, 0.2159, 1.0, 0.2423, 0.2159, 0.2159, 1.0, 0.2423, 0.2159, 0.2159, 1.0, 0.2423, 0.2159, 0.2159, 1.0, 0.2423, 0.2159, 0.2159, 1.0, 0.2423, 0.2159, 0.2159, 1.0, 0.2423, 0.2159, 0.2159, 1.0, 0.2423, 0.2159, 0.2159, 1.0, 0.2423, 0.2159, 0.2159, 1.0, 0.2423, 0.2159, 0.2159, 1.0, 0.2423, 0.2159, 0.2159, 1.0, 0.2423, 0.2159, 0.2159, 1.0, 0.2423, 0.2159, 0.2159, 1.0, 0.2423, 0.2159, 0.2159, 1.0, 0.2423, 0.2159, 0.2159, 1.0, 0.2423, 0.2159, 0.2159, 1.0, 0.2423, 0.2159, 0.2159, 1.0, 0.2423, 0.2159, 0.2159, 1.0, 0.2423, 0.2159, 0.2159, 1.0, 0.2423, 0.2159, 0.2159, 1.0, 0.2423, 0.2159, 0.2159, 1.0, 0.2423, 0.2159, 0.2159, 1.0, 0.2423, 0.2159, 0.2159, 1.0, 0.2423, 0.2159, 0.2159, 1.0, 0.2423, 0.2159, 0.2159, 1.0, 0.2423, 0.2159, 0.2159, 1.0, 0.2423, 0.2159, 0.2159, 1.0, 0.2423, 0.2159, 0.2159, 1.0, 0.2423, 0.2159, 0.2159, 1.0, 0.2423, 0.2159, 0.2159, 1.0, 0.2423, 0.2159, 0.2159, 1.0, 0.2423, 0.2159, 0.2159, 1.0, 0.2423, 0.2159, 0.2159, 1.0, 0.2423, 0.2159, 0.2159, 1.0, 0.2423, 0.2159, 0.2159, 1.0, 0.2423, 0.2159, 0.2159, 1.0, 0.2423, 0.2159, 0.2159, 1.0, 0.2423, 0.2159, 0.2159, 1.0, 0.2423, 0.2159, 0.2159, 1.0, 0.2423, 0.2159, 0.2159, 1.0, 0.2423, 0.2159, 0.2159, 1.0, 0.2423, 0.2159, 0.2159, 1.0, 0.2423, 0.2159, 0.2159, 1.0, 0.2423, 0.2159, 0.2159, 1.0, 0.2423, 0.2159, 0.2159, 1.0, 0.2423, 0.2159, 0.2159, 1.0, 0.2423, 0.2159, 0.2159, 1.0, 0.2423, 0.2159, 0.2159, 1.0, 0.2423, 0.2159, 0.2159, 1.0, 0.2423, 0.2159, 0.2159, 1.0, 0.2423, 0.2159, 0.2159, 1.0, 0.2423, 0.2159, 0.2159, 1.0, 0.2423, 0.2159, 0.2159, 1.0, 0.2423, 0.2159, 0.2159, 1.0, 0.2423, 0.2159, 0.2159, 1.0, 0.2423, 0.2159, 0.2159, 1.0, 0.2423, 0.2159, 0.2159, 1.0, 0.2423, 0.2159, 0.2159, 1.0, 0.2423, 0.2159, 0.2159, 1.0, 0.2423, 0.2159, 0.2159, 1.0, 0.2423, 0.2159, 0.2159, 1.0, 0.2423, 0.2159, 0.2159, 1.0, 0.2423, 0.2159, 0.2159, 1.0, 0.2423, 0.2159, 0.2159, 1.0, 0.2423, 0.2159, 0.2159, 1.0, 0.2423, 0.2159, 0.2159, 1.0, 0.2423, 0.2159, 0.2159, 1.0, 0.2423, 0.2159, 0.2159, 1.0, 0.2423, 0.2159, 0.2159, 1.0, 0.2423, 0.2159, 0.2159, 1.0, 0.2423, 0.2159, 0.2159, 1.0, 0.2423, 0.2159, 0.2159, 1.0, 0.2423, 0.2159, 0.2159, 1.0, 0.2423, 0.2159, 0.2159, 1.0, 0.2423, 0.2159, 0.2159, 1.0, 0.2423, 0.2159, 0.2159, 1.0, 0.2423, 0.2159, 0.2159, 1.0, 0.2423, 0.2159, 0.2159, 1.0, 0.2423, 0.2159, 0.2159, 1.0, 0.2423, 0.2159, 0.2159, 1.0, 0.2423, 0.2159, 0.2159, 1.0, 0.2423, 0.2159, 0.2159, 1.0, 0.2423, 0.2159, 0.2159, 1.0, 0.2423, 0.2159, 0.2159, 1.0, 0.2423, 0.2159, 0.2159, 1.0, 0.2423, 0.2159, 0.2159, 1.0, 0.2423, 0.2159, 0.2159, 1.0, 0.2423, 0.2159, 0.2159, 1.0, 0.2423, 0.2159, 0.2159, 1.0, 0.2423, 0.2159, 0.2159, 1.0, 0.2423, 0.2159, 0.2159, 1.0, 0.2423, 0.2159, 0.2159, 1.0, 0.2423, 0.2159, 0.2159, 1.0, 0.2423, 0.2159, 0.2159, 1.0, 0.2423, 0.2159, 0.2159, 1.0, 0.2423, 0.2159, 0.2159, 1.0, 0.2423, 0.2159, 0.2159, 1.0, 0.2423, 0.2159, 0.2159, 1.0, 0.2423, 0.2159, 0.2159, 1.0, 0.2423, 0.2159, 0.2159, 1.0, 0.2423, 0.2159, 0.2159, 1.0, 0.2423, 0.2159, 0.2159, 1.0, 0.2423, 0.2159, 0.2159, 1.0, 0.2423, 0.2159, 0.2159, 1.0, 0.2423, 0.2159, 0.2159, 1.0, 0.2423, 0.2159, 0.2159, 1.0, 0.2423, 0.2159, 0.2159, 1.0, 0.2423, 0.2159, 0.2159, 1.0, 0.2423, 0.2159, 0.2159, 1.0, 0.2423, 0.2159, 0.2159, 1.0, 0.2423, 0.2159, 0.2159, 1.0, 0.2423, 0.2159, 0.2159, 1.0, 0.2423, 0.2159, 0.2159, 1.0, 0.2423, 0.2159, 0.2159, 1.0, 0.2423, 0.2159, 0.2159, 1.0, 0.2423, 0.2159, 0.2159, 1.0, 0.2423, 0.2159, 0.2159, 1.0, 0.2423, 0.2159, 0.2159, 1.0, 0.2423, 0.2159, 0.2159, 1.0, 0.2423, 0.2159, 0.2159, 1.0, 0.2423, 0.2159, 0.2159, 1.0, 0.2423, 0.2159, 0.2159, 1.0, 0.2423, 0.2159, 0.2159, 1.0, 0.2423, 0.2159, 0.2159, 1.0, 0.2423, 0.2159, 0.2159, 1.0, 0.2423, 0.2159, 0.2159, 1.0, 0.2423, 0.2159, 0.2159, 1.0, 0.2423, 0.2159, 0.2159, 1.0, 0.2423, 0.2159, 0.2159, 1.0, 0.2423, 0.2159, 0.2159, 1.0, 0.2423, 0.2159, 0.2159, 1.0, 0.2423, 0.2159, 0.2159, 1.0, 0.2423, 0.2159, 0.2159, 1.0, 0.2423, 0.2159, 0.2159, 1.0, 0.2423, 0.2159, 0.2159, 1.0, 0.2423, 0.2159, 0.2159, 1.0, 0.2423, 0.2159, 0.2159, 1.0, 0.2423, 0.2159, 0.2159, 1.0, 0.2423, 0.2159, 0.2159, 1.0, 0.2423, 0.2159, 0.2159, 1.0, 0.2423, 0.2159, 0.2159, 1.0, 0.2423, 0.2159, 0.2159, 1.0, 0.2423, 0.2159, 0.2159, 1.0, 0.2423, 0.2159, 0.2159, 1.0, 0.2423, 0.2159, 0.2159, 1.0, 0.2423, 0.2159, 0.2159, 1.0, 0.2423, 0.2159, 0.2159, 1.0, 0.2423, 0.2159, 0.2159, 1.0, 0.2423, 0.2159, 0.2159, 1.0, 0.2423, 0.2159, 0.2159, 1.0, 0.2423, 0.2159, 0.2159, 1.0, 0.2423, 0.2159, 0.2159, 1.0, 0.2423, 0.2159, 0.2159, 1.0, 0.2423, 0.2159, 0.2159, 1.0, 0.2423, 0.2159, 0.2159, 1.0, 0.2423, 0.2159, 0.2159, 1.0, 0.2423, 0.2159, 0.2159, 1.0, 0.2423, 0.2159, 0.2159, 1.0, 0.2423, 0.2159, 0.2159, 1.0, 0.2423, 0.2159, 0.2159, 1.0, 0.2423, 0.2159, 0.2159, 1.0, 0.2423, 0.2159, 0.2159, 1.0, 0.2423, 0.2159, 0.2159, 1.0, 0.2423, 0.2159, 0.2159, 1.0, 0.2423, 0.2159, 0.2159, 1.0, 0.2423, 0.2159, 0.2159, 1.0, 0.2423, 0.2159, 0.2159, 1.0, 0.2423, 0.2159, 0.2159, 1.0, 0.2423, 0.2159, 0.2159, 1.0, 0.2423, 0.2159, 0.2159, 1.0, 0.2423, 0.2159, 0.2159, 1.0, 0.2423, 0.2159, 0.2159, 1.0, 0.2423, 0.2159, 0.2159, 1.0, 0.2423, 0.2159, 0.2159, 1.0, 0.2423, 0.2159, 0.2159, 1.0, 0.2423, 0.2159, 0.2159, 1.0, 0.2423, 0.2159, 0.2159, 1.0, 0.2423, 0.2159, 0.2159, 1.0, 0.2423, 0.2159, 0.2159, 1.0, 0.2423, 0.2159, 0.2159, 1.0, 0.2423, 0.2159, 0.2159, 1.0, 0.2423, 0.2159, 0.2159, 1.0, 0.2423, 0.2159, 0.2159, 1.0, 0.2423, 0.2159, 0.2159, 1.0, 0.2423, 0.2159, 0.2159, 1.0, 0.2423, 0.2159, 0.2159, 1.0, 0.2423, 0.2159, 0.2159, 1.0, 0.2423, 0.2159, 0.2159, 1.0, 0.2423, 0.2159, 0.2159, 1.0, 0.2423, 0.2159, 0.2159, 1.0, 0.2423, 0.2159, 0.2159, 1.0, 0.2423, 0.2159, 0.2159, 1.0, 0.2423, 0.2159, 0.2159, 1.0, 0.2423, 0.2159, 0.2159, 1.0, 0.2423, 0.2159, 0.2159, 1.0, 0.2423, 0.2159, 0.2159, 1.0, 0.2423, 0.2159, 0.2159, 1.0, 0.2423, 0.2159, 0.2159, 1.0, 0.2423, 0.2159, 0.2159, 1.0, 0.2423, 0.2159, 0.2159, 1.0, 0.2423, 0.2159, 0.2159, 1.0, 0.2423, 0.2159, 0.2159, 1.0, 0.2423, 0.2159, 0.2159, 1.0, 0.2423, 0.2159, 0.2159, 1.0, 0.2423, 0.2159, 0.2159, 1.0, 0.2423, 0.2159, 0.2159, 1.0, 0.2423, 0.2159, 0.2159, 1.0, 0.2423, 0.2159, 0.2159, 1.0, 0.2423, 0.2159, 0.2159, 1.0, 0.2423, 0.2159, 0.2159, 1.0, 0.2423, 0.2159, 0.2159, 1.0, 0.2423, 0.2159, 0.2159, 1.0, 0.2423, 0.2159, 0.2159, 1.0, 0.2423, 0.2159, 0.2159, 1.0, 0.2423, 0.2159, 0.2159, 1.0, 0.2423, 0.2159, 0.2159, 1.0, 0.2423, 0.2159, 0.2159, 1.0, 0.2423, 0.2159, 0.2159, 1.0, 0.2423, 0.2159, 0.2159, 1.0, 0.2423, 0.2159, 0.2159, 1.0, 0.2423, 0.2159, 0.2159, 1.0, 0.2423, 0.2159, 0.2159, 1.0, 0.2423, 0.2159, 0.2159, 1.0, 0.2423, 0.2159, 0.2159, 1.0, 0.2423, 0.2159, 0.2159, 1.0, 0.2423, 0.2159, 0.2159, 1.0, 0.2423, 0.2159, 0.2159, 1.0, 0.2423, 0.2159, 0.2159, 1.0, 0.2423, 0.2159, 0.2159, 1.0, 0.2423, 0.2159, 0.2159, 1.0, 0.2423, 0.2159, 0.2159, 1.0, 0.2423, 0.2159, 0.2159, 1.0, 0.2423, 0.2159, 0.2159, 1.0, 0.2423, 0.2159, 0.2159, 1.0, 0.2423, 0.2159, 0.2159, 1.0, 0.2423, 0.2159, 0.2159, 1.0, 0.2423, 0.2159, 0.2159, 1.0, 0.2423, 0.2159, 0.2159, 1.0, 0.2423, 0.2159, 0.2159, 1.0, 0.2423, 0.2159, 0.2159, 1.0, 0.2423, 0.2159, 0.2159, 1.0, 0.2423, 0.2159, 0.2159, 1.0, 0.2423, 0.2159, 0.2159, 1.0, 0.2423, 0.2159, 0.2159, 1.0, 0.2423, 0.2159, 0.2159, 1.0, 0.2423, 0.2159, 0.2159, 1.0, 0.2423, 0.2159, 0.2159, 1.0, 0.2423, 0.2159, 0.2159, 1.0, 0.2423, 0.2159, 0.2159, 1.0, 0.2423, 0.2159, 0.2159, 1.0, 0.2423, 0.2159, 0.2159, 1.0, 0.2423, 0.2159, 0.2159, 1.0, 0.2423, 0.2159, 0.2159, 1.0, 0.2423, 0.2159, 0.2159, 1.0, 0.2423, 0.2159, 0.2159, 1.0, 0.2423, 0.2159, 0.2159, 1.0, 0.2423, 0.2159, 0.2159, 1.0, 0.2423, 0.2159, 0.2159, 1.0, 0.2423, 0.2159, 0.2159, 1.0, 0.2423, 0.2159, 0.2159, 1.0, 0.2423, 0.2159, 0.2159, 1.0, 0.2423, 0.2159, 0.2159, 1.0, 0.2423, 0.2159, 0.2159, 1.0, 0.2423, 0.2159, 0.2159, 1.0, 0.2423, 0.2159, 0.2159, 1.0, 0.2423, 0.2159, 0.2159, 1.0, 0.2423, 0.2159, 0.2159, 1.0, 0.2423, 0.2159, 0.2159, 1.0, 0.2423, 0.2159, 0.2159, 1.0, 0.2423, 0.2159, 0.2159, 1.0, 0.2423, 0.2159, 0.2159, 1.0, 0.2423, 0.2159, 0.2159, 1.0, 0.2423, 0.2159, 0.2159, 1.0, 0.2423, 0.2159, 0.2159, 1.0, 0.2423, 0.2159, 0.2159, 1.0, 0.2423, 0.2159, 0.2159, 1.0, 0.2423, 0.2159, 0.2159, 1.0, 0.2423, 0.2159, 0.2159, 1.0, 0.2423, 0.2159, 0.2159, 1.0, 0.2423, 0.2159, 0.2159, 1.0, 0.2423, 0.2159, 0.2159, 1.0, 0.2423, 0.2159, 0.2159, 1.0, 0.2423, 0.2159, 0.2159, 1.0, 0.2423, 0.2159, 0.2159, 1.0, 0.2423, 0.2159, 0.2159, 1.0, 0.2423, 0.2159, 0.2159, 1.0, 0.2423, 0.2159, 0.2159, 1.0, 0.2423, 0.2159, 0.2159, 1.0, 0.2423, 0.2159, 0.2159, 1.0, 0.2423, 0.2159, 0.2159, 1.0, 0.2423, 0.2159, 0.2159, 1.0, 0.2423, 0.2159, 0.2159, 1.0, 0.2423, 0.2159, 0.2159, 1.0, 0.2423, 0.2159, 0.2159, 1.0, 0.2423, 0.2159, 0.2159, 1.0, 0.2423, 0.2159, 0.2159, 1.0, 0.2423, 0.2159, 0.2159, 1.0, 0.2423, 0.2159, 0.2159, 1.0, 0.2423, 0.2159, 0.2159, 1.0, 0.2423, 0.2159, 0.2159, 1.0, 0.2423, 0.2159, 0.2159, 1.0, 0.2423, 0.2159, 0.2159, 1.0, 0.2423, 0.2159, 0.2159, 1.0, 0.2423, 0.2159, 0.2159, 1.0, 0.2423, 0.2159, 0.2159, 1.0, 0.2423, 0.2159, 0.2159, 1.0, 0.2423, 0.2159, 0.2159, 1.0, 0.2423, 0.2159, 0.2159, 1.0, 0.2423, 0.2159, 0.2159, 1.0, 0.2423, 0.2159, 0.2159, 1.0, 0.2423, 0.2159, 0.2159, 1.0, 0.2423, 0.2159, 0.2159, 1.0, 0.2423, 0.2159, 0.2159, 1.0, 0.2423, 0.2159, 0.2159, 1.0, 0.2423, 0.2159, 0.2159, 1.0, 0.2423, 0.2159, 0.2159, 1.0, 0.2423, 0.2159, 0.2159, 1.0, 0.2423, 0.2159, 0.2159, 1.0, 0.2423, 0.2159, 0.2159, 1.0, 0.2423, 0.2159, 0.2159, 1.0, 0.2423, 0.2159, 0.2159, 1.0, 0.2423, 0.2159, 0.2159, 1.0, 0.2423, 0.2159, 0.2159, 1.0, 0.2423, 0.2159, 0.2159, 1.0, 0.2423, 0.2159, 0.2159, 1.0, 0.2423, 0.2159, 0.2159, 1.0, 0.2423, 0.2159, 0.2159, 1.0, 0.2423, 0.2159, 0.2159, 1.0, 0.2423, 0.2159, 0.2159, 1.0, 0.2423, 0.2159, 0.2159, 1.0, 0.2423, 0.2159, 0.2159, 1.0, 0.2423, 0.2159, 0.2159, 1.0, 0.2423, 0.2159, 0.2159, 1.0, 0.2423, 0.2159, 0.2159, 1.0, 0.2423, 0.2159, 0.2159, 1.0, 0.2423, 0.2159, 0.2159, 1.0, 0.2423, 0.2159, 0.2159, 1.0, 0.2423, 0.2159, 0.2159, 1.0, 0.2423, 0.2159, 0.2159, 1.0, 0.2423, 0.2159, 0.2159, 1.0, 0.2423, 0.2159, 0.2159, 1.0, 0.2423, 0.2159, 0.2159, 1.0, 0.2423, 0.2159, 0.2159, 1.0, 0.2423, 0.2159, 0.2159, 1.0, 0.2423, 0.2159, 0.2159, 1.0, 0.2423, 0.2159, 0.2159, 1.0, 0.2423, 0.2159, 0.2159, 1.0, 0.2423, 0.2159, 0.2159, 1.0, 0.2423, 0.2159, 0.2159, 1.0, 0.2423, 0.2159, 0.2159, 1.0, 0.2423, 0.2159, 0.2159, 1.0, 0.2423, 0.2159, 0.2159, 1.0, 0.2423, 0.2159, 0.2159, 1.0, 0.2423, 0.2159, 0.2159, 1.0, 0.2423, 0.2159, 0.2159, 1.0, 0.2423, 0.2159, 0.2159, 1.0, 0.2423, 0.2159, 0.2159, 1.0, 0.2423, 0.2159, 0.2159, 1.0, 0.2423, 0.2159, 0.2159, 1.0, 0.2423, 0.2159, 0.2159, 1.0, 0.2423, 0.2159, 0.2159, 1.0, 0.2423, 0.2159, 0.2159, 1.0, 0.2423, 0.2159, 0.2159, 1.0, 0.2423, 0.2159, 0.2159, 1.0, 0.2423, 0.2159, 0.2159, 1.0, 0.2423, 0.2159, 0.2159, 1.0, 0.2423, 0.2159, 0.2159, 1.0, 0.2423, 0.2159, 0.2159, 1.0, 0.2423, 0.2159, 0.2159, 1.0, 0.2423, 0.2159, 0.2159, 1.0, 0.2423, 0.2159, 0.2159, 1.0, 0.2423, 0.2159, 0.2159, 1.0, 0.2423, 0.2159, 0.2159, 1.0, 0.2423, 0.2159, 0.2159, 1.0, 0.2423, 0.2159, 0.2159, 1.0, 0.2423, 0.2159, 0.2159, 1.0, 0.2423, 0.2159, 0.2159, 1.0, 0.2423, 0.2159, 0.2159, 1.0, 0.2423, 0.2159, 0.2159, 1.0, 0.2423, 0.2159, 0.2159, 1.0, 0.2423, 0.2159, 0.2159, 1.0, 0.2423, 0.2159, 0.2159, 1.0, 0.2423, 0.2159, 0.2159, 1.0, 0.2423, 0.2159, 0.2159, 1.0, 0.2423, 0.2159, 0.2159, 1.0, 0.2423, 0.2159, 0.2159, 1.0, 0.2423, 0.2159, 0.2159, 1.0, 0.2423, 0.2159, 0.2159, 1.0, 0.2423, 0.2159, 0.2159, 1.0, 0.2423, 0.2159, 0.2159, 1.0, 0.2423, 0.2159, 0.2159, 1.0, 0.2423, 0.2159, 0.2159, 1.0, 0.2423, 0.2159, 0.2159, 1.0, 0.2423, 0.2159, 0.2159, 1.0, 0.2423, 0.2159, 0.2159, 1.0, 0.2423, 0.2159, 0.2159, 1.0, 0.2423, 0.2159, 0.2159, 1.0, 0.2423, 0.2159, 0.2159, 1.0, 0.2423, 0.2159, 0.2159, 1.0, 0.2423, 0.2159, 0.2159, 1.0, 0.2423, 0.2159, 0.2159, 1.0, 0.2423, 0.2159, 0.2159, 1.0, 0.2423, 0.2159, 0.2159, 1.0, 0.2423, 0.2159, 0.2159, 1.0, 0.2423, 0.2159, 0.2159, 1.0, 0.2423, 0.2159, 0.2159, 1.0, 0.2423, 0.2159, 0.2159, 1.0, 0.2423, 0.2159, 0.2159, 1.0, 0.2423, 0.2159, 0.2159, 1.0, 0.2423, 0.2159, 0.2159, 1.0, 0.2423, 0.2159, 0.2159, 1.0, 0.2423, 0.2159, 0.2159, 1.0, 0.2423, 0.2159, 0.2159, 1.0, 0.2423, 0.2159, 0.2159, 1.0, 0.2423, 0.2159, 0.2159, 1.0, 0.2423, 0.2159, 0.2159, 1.0, 0.2423, 0.2159, 0.2159, 1.0, 0.2423, 0.2159, 0.2159, 1.0, 0.2423, 0.2159, 0.2159, 1.0, 0.2423, 0.2159, 0.2159, 1.0, 0.2423, 0.2159, 0.2159, 1.0, 0.2423, 0.2159, 0.2159, 1.0, 0.2423, 0.2159, 0.2159, 1.0, 0.2423, 0.2159, 0.2159, 1.0, 0.2423, 0.2159, 0.2159, 1.0, 0.2423, 0.2159, 0.2159, 1.0, 0.2423, 0.2159, 0.2159, 1.0, 0.2423, 0.2159, 0.2159, 1.0, 0.2423, 0.2159, 0.2159, 1.0, 0.2423, 0.2159, 0.2159, 1.0, 0.2423, 0.2159, 0.2159, 1.0, 0.2423, 0.2159, 0.2159, 1.0])
me_sphere_004.use_remesh_preserve_volume = False
me_sphere_004.use_remesh_preserve_attributes = False
me_sphere_004.use_mirror_vertex_groups = False
me_sphere_004.update()
me_sphere_001 = bpy.data.meshes.new('Sphere.001')
me_sphere_001.from_pydata([(0.0, 1.414, 3.99e-07), (1.023, 0.6325, -0.7435), (-0.3909, 0.6325, -1.203), (-1.265, 0.6325, 1.784e-07), (-0.3909, 0.6325, 1.203), (1.023, 0.6325, 0.7435), (0.3909, -0.6325, -1.203), (-1.023, -0.6325, -0.7435), (-1.023, -0.6325, 0.7435), (0.3909, -0.6325, 1.203), (1.265, -0.6325, -1.784e-07), (0.0, -1.414, -3.99e-07), (0.6015, 1.203, -0.437), (-0.2297, 1.203, -0.7071), (0.3718, 0.7435, -1.144), (0.6015, 1.203, 0.437), (1.203, 0.7435, 2.098e-07), (-0.7435, 1.203, 3.394e-07), (-0.9732, 0.7435, -0.7071), (-0.2297, 1.203, 0.7071), (-0.9732, 0.7435, 0.7071), (0.3718, 0.7435, 1.144), (1.345, -1.233e-07, 0.437), (1.345, 1.233e-07, -0.437), (0.8313, 3.228e-07, -1.144), (0.0, 3.99e-07, -1.414), (-0.8313, 3.228e-07, -1.144), (-1.345, 1.233e-07, -0.437), (-1.345, -1.233e-07, 0.437), (-0.8313, -3.228e-07, 1.144), (0.0, -3.99e-07, 1.414), (0.8313, -3.228e-07, 1.144), (0.9732, -0.7435, -0.7071), (-0.3718, -0.7435, -1.144), (-1.203, -0.7435, -2.098e-07), (-0.3718, -0.7435, 1.144), (0.9732, -0.7435, 0.7071), (0.7435, -1.203, -3.394e-07), (0.2297, -1.203, -0.7071), (-0.6015, -1.203, -0.437), (-0.6015, -1.203, 0.437), (0.2297, -1.203, 0.7071)], [], [(12, 14, 13), (12, 15, 16), (13, 18, 17), (17, 20, 19), (19, 21, 15), (16, 22, 23), (14, 24, 25), (18, 26, 27), (20, 28, 29), (21, 30, 31), (23, 32, 24), (25, 33, 26), (27, 34, 28), (29, 35, 30), (31, 36, 22), (32, 37, 38), (33, 38, 39), (34, 39, 40), (35, 40, 41), (36, 41, 37), (9, 41, 36), (11, 37, 41), (10, 36, 37), (8, 40, 35), (11, 41, 40), (9, 35, 41), (7, 39, 34), (11, 40, 39), (8, 34, 40), (6, 38, 33), (11, 39, 38), (7, 33, 39), (10, 37, 32), (11, 38, 37), (6, 32, 38), (5, 31, 22), (10, 22, 36), (9, 36, 31), (4, 29, 30), (9, 30, 35), (8, 35, 29), (3, 27, 28), (8, 28, 34), (7, 34, 27), (2, 25, 26), (7, 26, 33), (6, 33, 25), (1, 23, 24), (6, 24, 32), (10, 32, 23), (4, 30, 21), (9, 31, 30), (5, 21, 31), (3, 28, 20), (8, 29, 28), (4, 20, 29), (2, 26, 18), (7, 27, 26), (3, 18, 27), (1, 24, 14), (6, 25, 24), (2, 14, 25), (5, 22, 16), (10, 23, 22), (1, 16, 23), (0, 19, 15), (5, 15, 21), (4, 21, 19), (0, 17, 19), (4, 19, 20), (3, 20, 17), (0, 13, 17), (3, 17, 18), (2, 18, 13), (0, 15, 12), (5, 16, 15), (1, 12, 16), (0, 12, 13), (2, 13, 14), (1, 14, 12)])
_uv = me_sphere_001.uv_layers.new(name='UVTex')
_uv.uv.foreach_set('vector', [0.0, 0.5, 0.5, 0.0, 0.5, 0.5, 0.0, 0.5, 0.5, 0.0, 0.5, 0.5, 0.0, 0.5, 0.5, 0.0, 0.5, 0.5, 0.0, 0.5, 0.5, 0.0, 0.5, 0.5, 0.0, 0.5, 0.5, 0.0, 0.5, 0.5, 0.0, 0.5, 0.5, 0.0, 0.5, 0.5, 0.0, 0.5, 0.5, 0.0, 0.5, 0.5, 0.0, 0.5, 0.5, 0.0, 0.5, 0.5, 0.0, 0.5, 0.5, 0.0, 0.5, 0.5, 0.0, 0.5, 0.5, 0.0, 0.5, 0.5, 0.0, 0.5, 0.5, 0.0, 0.5, 0.5, 0.0, 0.5, 0.5, 0.0, 0.5, 0.5, 0.0, 0.5, 0.5, 0.0, 0.5, 0.5, 0.0, 0.5, 0.5, 0.0, 0.5, 0.5, 0.0, 0.5, 0.5, 0.0, 0.5, 0.5, 0.0, 0.5, 0.5, 0.0, 0.5, 0.5, 0.0, 0.5, 0.5, 0.0, 0.5, 0.5, 0.0, 0.5, 0.5, 0.0, 0.5, 0.5, 0.0, 0.5, 0.5, 0.0, 0.5, 0.5, 0.0, 0.5, 0.5, 0.0, 0.5, 0.5, 0.0, 0.0, 0.5, 0.0, 0.0, 0.5, 1.0, 0.0, 0.5, 0.5, 0.5, 0.0, 0.0, 1.0, 0.0, 0.5, 0.5, 0.5, 0.0, 0.0, 0.5, 0.0, 0.0, 0.5, 1.0, 0.0, 0.5, 0.5, 0.5, 0.0, 0.0, 1.0, 0.0, 0.5, 0.5, 0.5, 0.0, 0.0, 0.5, 0.0, 0.0, 0.5, 1.0, 0.0, 0.5, 0.5, 0.5, 0.0, 0.0, 1.0, 0.0, 0.5, 0.5, 0.5, 0.0, 0.0, 0.5, 0.0, 0.0, 0.5, 1.0, 0.0, 0.5, 0.5, 0.5, 0.0, 0.0, 1.0, 0.0, 0.5, 0.5, 0.5, 0.0, 0.0, 0.5, 0.0, 0.0, 0.5, 1.0, 0.0, 0.5, 0.5, 0.5, 0.0, 0.0, 1.0, 0.0, 0.5, 0.5, 0.5, 0.0, 0.0, 0.5, 0.0, 0.0, 0.5, 1.0, 0.0, 0.5, 0.5, 0.5, 0.0, 0.0, 1.0, 0.0, 0.5, 0.5, 0.5, 0.0, 0.0, 0.5, 0.0, 0.0, 0.5, 1.0, 0.0, 0.5, 0.5, 0.5, 0.0, 0.0, 1.0, 0.0, 0.5, 0.5, 0.5, 0.0, 0.0, 0.5, 0.0, 0.0, 0.5, 1.0, 0.0, 0.5, 0.5, 0.5, 0.0, 0.0, 1.0, 0.0, 0.5, 0.5, 0.5, 0.0, 0.0, 0.5, 0.0, 0.0, 0.5, 1.0, 0.0, 0.5, 0.5, 0.5, 0.0, 0.0, 1.0, 0.0, 0.5, 0.5, 0.5, 0.0, 0.0, 0.5, 0.0, 0.0, 0.5, 1.0, 0.0, 0.5, 0.5, 0.5, 0.0, 0.0, 1.0, 0.0, 0.5, 0.5, 0.5, 0.0, 0.0, 0.5, 0.0, 0.0, 0.5, 1.0, 0.0, 0.5, 0.5, 0.5, 0.0, 0.0, 1.0, 0.0, 0.5, 0.5, 0.5, 0.0, 0.0, 0.5, 0.0, 0.0, 0.5, 1.0, 0.0, 0.5, 0.5, 0.5, 0.0, 0.0, 1.0, 0.0, 0.5, 0.5, 0.5, 0.0, 0.0, 0.5, 0.0, 0.0, 0.5, 1.0, 0.0, 0.5, 0.5, 0.5, 0.0, 0.0, 1.0, 0.0, 0.5, 0.5, 0.5, 0.0, 0.0, 0.5, 0.0, 0.0, 0.5, 1.0, 0.0, 0.5, 0.5, 0.5, 0.0, 0.0, 1.0, 0.0, 0.5, 0.5, 0.5, 0.0, 0.0, 0.5, 0.0, 0.0, 0.5, 1.0, 0.0, 0.5, 0.5, 0.5, 0.0, 0.0, 1.0, 0.0, 0.5, 0.5, 0.5, 0.0, 0.0, 0.5, 0.0, 0.0, 0.5, 1.0, 0.0, 0.5, 0.5, 0.5, 0.0, 0.0, 1.0, 0.0, 0.5, 0.5, 0.5, 0.0, 0.0, 0.5, 0.0, 0.0, 0.5, 1.0, 0.0, 0.5, 0.5, 0.5, 0.0, 0.0, 1.0, 0.0, 0.5, 0.5, 0.5, 0.0, 0.0, 0.5, 0.0, 0.0, 0.5, 1.0, 0.0, 0.5, 0.5, 0.5, 0.0, 0.0, 1.0, 0.0, 0.5, 0.5, 0.5, 0.0, 0.0, 0.5, 0.0, 0.0, 0.5, 1.0, 0.0, 0.5, 0.5, 0.5, 0.0, 0.0, 1.0, 0.0, 0.5, 0.5, 0.5, 0.0, 0.0, 0.5, 0.0, 0.0, 0.5, 1.0, 0.0, 0.5, 0.5, 0.5, 0.0, 0.0, 1.0, 0.0, 0.5, 0.5, 0.5])
_ca = me_sphere_001.color_attributes.new('Col', 'BYTE_COLOR', 'CORNER')
_ca.data.foreach_set('color', [1.0, 1.0, 1.0, 1.0, 1.0, 1.0, 1.0, 1.0, 1.0, 1.0, 1.0, 1.0, 1.0, 1.0, 1.0, 1.0, 1.0, 1.0, 1.0, 1.0, 1.0, 1.0, 1.0, 1.0, 1.0, 1.0, 1.0, 1.0, 1.0, 1.0, 1.0, 1.0, 1.0, 1.0, 1.0, 1.0, 1.0, 1.0, 1.0, 1.0, 1.0, 1.0, 1.0, 1.0, 1.0, 1.0, 1.0, 1.0, 1.0, 1.0, 1.0, 1.0, 1.0, 1.0, 1.0, 1.0, 1.0, 1.0, 1.0, 1.0, 1.0, 1.0, 1.0, 1.0, 1.0, 1.0, 1.0, 1.0, 1.0, 1.0, 1.0, 1.0, 1.0, 1.0, 1.0, 1.0, 1.0, 1.0, 1.0, 1.0, 1.0, 1.0, 1.0, 1.0, 1.0, 1.0, 1.0, 1.0, 1.0, 1.0, 1.0, 1.0, 1.0, 1.0, 1.0, 1.0, 1.0, 1.0, 1.0, 1.0, 1.0, 1.0, 1.0, 1.0, 1.0, 1.0, 1.0, 1.0, 1.0, 1.0, 1.0, 1.0, 1.0, 1.0, 1.0, 1.0, 1.0, 1.0, 1.0, 1.0, 1.0, 1.0, 1.0, 1.0, 1.0, 1.0, 1.0, 1.0, 1.0, 1.0, 1.0, 1.0, 1.0, 1.0, 1.0, 1.0, 1.0, 1.0, 1.0, 1.0, 1.0, 1.0, 1.0, 1.0, 1.0, 1.0, 1.0, 1.0, 1.0, 1.0, 1.0, 1.0, 1.0, 1.0, 1.0, 1.0, 1.0, 1.0, 1.0, 1.0, 1.0, 1.0, 1.0, 1.0, 1.0, 1.0, 1.0, 1.0, 1.0, 1.0, 1.0, 1.0, 1.0, 1.0, 1.0, 1.0, 1.0, 1.0, 1.0, 1.0, 1.0, 1.0, 1.0, 1.0, 1.0, 1.0, 1.0, 1.0, 1.0, 1.0, 1.0, 1.0, 1.0, 1.0, 1.0, 1.0, 1.0, 1.0, 1.0, 1.0, 1.0, 1.0, 1.0, 1.0, 1.0, 1.0, 1.0, 1.0, 1.0, 1.0, 1.0, 1.0, 1.0, 1.0, 1.0, 1.0, 1.0, 1.0, 1.0, 1.0, 1.0, 1.0, 1.0, 1.0, 1.0, 1.0, 1.0, 1.0, 1.0, 1.0, 1.0, 1.0, 1.0, 1.0, 1.0, 1.0, 1.0, 1.0, 1.0, 1.0, 1.0, 1.0, 1.0, 1.0, 1.0, 1.0, 1.0, 1.0, 1.0, 1.0, 1.0, 1.0, 1.0, 1.0, 1.0, 1.0, 1.0, 1.0, 1.0, 1.0, 1.0, 1.0, 1.0, 1.0, 1.0, 1.0, 1.0, 1.0, 1.0, 1.0, 1.0, 1.0, 1.0, 1.0, 1.0, 1.0, 1.0, 1.0, 1.0, 1.0, 1.0, 1.0, 1.0, 1.0, 1.0, 1.0, 1.0, 1.0, 1.0, 1.0, 1.0, 1.0, 1.0, 1.0, 1.0, 1.0, 1.0, 1.0, 1.0, 1.0, 1.0, 1.0, 1.0, 1.0, 1.0, 1.0, 1.0, 1.0, 1.0, 1.0, 1.0, 1.0, 1.0, 1.0, 1.0, 1.0, 1.0, 1.0, 1.0, 1.0, 1.0, 1.0, 1.0, 1.0, 1.0, 1.0, 1.0, 1.0, 1.0, 1.0, 1.0, 1.0, 1.0, 1.0, 1.0, 1.0, 1.0, 1.0, 1.0, 1.0, 1.0, 1.0, 1.0, 1.0, 1.0, 1.0, 1.0, 1.0, 1.0, 1.0, 1.0, 1.0, 1.0, 1.0, 1.0, 1.0, 1.0, 1.0, 1.0, 1.0, 1.0, 1.0, 1.0, 1.0, 1.0, 1.0, 1.0, 1.0, 1.0, 1.0, 1.0, 1.0, 1.0, 1.0, 1.0, 1.0, 1.0, 1.0, 1.0, 1.0, 1.0, 1.0, 1.0, 1.0, 1.0, 1.0, 1.0, 1.0, 1.0, 1.0, 1.0, 1.0, 1.0, 1.0, 1.0, 1.0, 1.0, 1.0, 1.0, 1.0, 1.0, 1.0, 1.0, 1.0, 1.0, 1.0, 1.0, 1.0, 1.0, 1.0, 1.0, 1.0, 1.0, 1.0, 1.0, 1.0, 1.0, 1.0, 1.0, 1.0, 1.0, 1.0, 1.0, 1.0, 1.0, 1.0, 1.0, 1.0, 1.0, 1.0, 1.0, 1.0, 1.0, 1.0, 1.0, 1.0, 1.0, 1.0, 1.0, 1.0, 1.0, 1.0, 1.0, 1.0, 1.0, 1.0, 1.0, 1.0, 1.0, 1.0, 1.0, 1.0, 1.0, 1.0, 1.0, 1.0, 1.0, 1.0, 1.0, 1.0, 1.0, 1.0, 1.0, 1.0, 1.0, 1.0, 1.0, 1.0, 1.0, 1.0, 1.0, 1.0, 1.0, 1.0, 1.0, 1.0, 1.0, 1.0, 1.0, 1.0, 1.0, 1.0, 1.0, 1.0, 1.0, 1.0, 1.0, 1.0, 1.0, 1.0, 1.0, 1.0, 1.0, 1.0, 1.0, 1.0, 1.0, 1.0, 1.0, 1.0, 1.0, 1.0, 1.0, 1.0, 1.0, 1.0, 1.0, 1.0, 1.0, 1.0, 1.0, 1.0, 1.0, 1.0, 1.0, 1.0, 1.0, 1.0, 1.0, 1.0, 1.0, 1.0, 1.0, 1.0, 1.0, 1.0, 1.0, 1.0, 1.0, 1.0, 1.0, 1.0, 1.0, 1.0, 1.0, 1.0, 1.0, 1.0, 1.0, 1.0, 1.0, 1.0, 1.0, 1.0, 1.0, 1.0, 1.0, 1.0, 1.0, 1.0, 1.0, 1.0, 1.0, 1.0, 1.0, 1.0, 1.0, 1.0, 1.0, 1.0, 1.0, 1.0, 1.0, 1.0, 1.0, 1.0, 1.0, 1.0, 1.0, 1.0, 1.0, 1.0, 1.0, 1.0, 1.0, 1.0, 1.0, 1.0, 1.0, 1.0, 1.0, 1.0, 1.0, 1.0, 1.0, 1.0, 1.0, 1.0, 1.0, 1.0, 1.0, 1.0, 1.0, 1.0, 1.0, 1.0, 1.0, 1.0, 1.0, 1.0, 1.0, 1.0, 1.0, 1.0, 1.0, 1.0, 1.0, 1.0, 1.0, 1.0, 1.0, 1.0, 1.0, 1.0, 1.0, 1.0, 1.0, 1.0, 1.0, 1.0, 1.0, 1.0, 1.0, 1.0, 1.0, 1.0, 1.0, 1.0, 1.0, 1.0, 1.0, 1.0, 1.0, 1.0, 1.0, 1.0, 1.0, 1.0, 1.0, 1.0, 1.0, 1.0, 1.0, 1.0, 1.0, 1.0, 1.0, 1.0, 1.0, 1.0, 1.0, 1.0, 1.0, 1.0, 1.0, 1.0, 1.0, 1.0, 1.0, 1.0, 1.0, 1.0, 1.0, 1.0, 1.0, 1.0, 1.0, 1.0, 1.0, 1.0, 1.0, 1.0, 1.0, 1.0, 1.0, 1.0, 1.0, 1.0, 1.0, 1.0, 1.0, 1.0, 1.0, 1.0, 1.0, 1.0, 1.0, 1.0, 1.0, 1.0, 1.0, 1.0, 1.0, 1.0, 1.0, 1.0, 1.0, 1.0, 1.0, 1.0, 1.0, 1.0, 1.0, 1.0, 1.0, 1.0, 1.0, 1.0, 1.0, 1.0, 1.0, 1.0, 1.0, 1.0, 1.0, 1.0, 1.0, 1.0, 1.0, 1.0, 1.0, 1.0, 1.0, 1.0, 1.0, 1.0, 1.0, 1.0, 1.0, 1.0, 1.0, 1.0, 1.0, 1.0, 1.0, 1.0, 1.0, 1.0, 1.0, 1.0, 1.0, 1.0, 1.0, 1.0, 1.0, 1.0, 1.0, 1.0, 1.0, 1.0, 1.0, 1.0, 1.0, 1.0, 1.0, 1.0, 1.0, 1.0, 1.0, 1.0, 1.0, 1.0, 1.0, 1.0, 1.0, 1.0, 1.0, 1.0, 1.0, 1.0, 1.0, 1.0, 1.0, 1.0, 1.0, 1.0, 1.0, 1.0, 1.0, 1.0, 1.0, 1.0, 1.0, 1.0, 1.0, 1.0, 1.0, 1.0, 1.0, 1.0, 1.0, 1.0, 1.0, 1.0, 1.0, 1.0, 1.0, 1.0, 1.0, 1.0, 1.0, 1.0, 1.0, 1.0, 1.0, 1.0, 1.0, 1.0, 1.0, 1.0, 1.0, 1.0, 1.0, 1.0, 1.0, 1.0, 1.0, 1.0, 1.0, 1.0, 1.0, 1.0, 1.0, 1.0, 1.0, 1.0, 1.0, 1.0, 1.0, 1.0, 1.0, 1.0, 1.0, 1.0, 1.0, 1.0, 1.0, 1.0, 1.0, 1.0, 1.0, 1.0, 1.0, 1.0, 1.0, 1.0, 1.0, 1.0, 1.0, 1.0, 1.0, 1.0, 1.0, 1.0, 1.0, 1.0, 1.0, 1.0, 1.0, 1.0, 1.0, 1.0, 1.0, 1.0, 1.0, 1.0, 1.0, 1.0, 1.0, 1.0, 1.0, 1.0, 1.0, 1.0, 1.0, 1.0, 1.0, 1.0, 1.0, 1.0, 1.0, 1.0, 1.0, 1.0, 1.0, 1.0, 1.0, 1.0, 1.0, 1.0, 1.0, 1.0, 1.0, 1.0, 1.0, 1.0, 1.0, 1.0, 1.0, 1.0, 1.0, 1.0, 1.0, 1.0, 1.0, 1.0, 1.0, 1.0, 1.0, 1.0, 1.0, 1.0, 1.0, 1.0, 1.0, 1.0, 1.0, 1.0, 1.0, 1.0, 1.0, 1.0, 1.0, 1.0, 1.0, 1.0, 1.0, 1.0, 1.0, 1.0, 1.0, 1.0, 1.0, 1.0, 1.0, 1.0, 1.0, 1.0, 1.0, 1.0, 1.0, 1.0, 1.0, 1.0, 1.0, 1.0, 1.0, 1.0, 1.0, 1.0, 1.0, 1.0, 1.0, 1.0, 1.0, 1.0, 1.0, 1.0, 1.0, 1.0])
me_sphere_001.use_remesh_preserve_volume = False
me_sphere_001.use_remesh_preserve_attributes = False
me_sphere_001.use_mirror_vertex_groups = False
me_sphere_001.update()
me_sphere = bpy.data.meshes.new('Sphere')
me_sphere.from_pydata([(-0.981, -0.981, 0.981), (-0.981, -0.981, -0.981), (0.981, -0.981, -0.981), (0.981, -0.981, 0.981), (-0.981, 0.981, 0.981), (-0.981, 0.981, -0.981), (0.981, 0.981, -0.981), (0.981, 0.981, 0.981), (0.9844, 0.9844, 0.9844), (0.9844, 0.9844, -0.9844), (-0.9844, 0.9844, -0.9844), (-0.9844, 0.9844, 0.9844), (0.9844, -0.9844, 0.9844), (0.9844, -0.9844, -0.9844), (-0.9844, -0.9844, -0.9844), (-0.9844, -0.9844, 0.9844)], [], [(7, 6, 5, 4), (3, 0, 1, 2), (7, 3, 2, 6), (6, 2, 1, 5), (0, 4, 5, 1), (4, 0, 3, 7), (8, 9, 10, 11), (12, 15, 14, 13), (8, 12, 13, 9), (9, 13, 14, 10), (10, 14, 15, 11), (12, 8, 11, 15)])
_uv = me_sphere.uv_layers.new(name='UVTex')
_uv.uv.foreach_set('vector', [1.0, 0.0, 1.0, 1.0, 0.0, 1.0, 0.0, 0.0, 0.0, 1.0, 0.0, 0.0, 1.0, 0.0, 1.0, 1.0, 0.0, 1.0, 0.0, 0.0, 1.0, 0.0, 1.0, 1.0, 0.0, 1.0, 0.0, 0.0, 1.0, 0.0, 1.0, 1.0, 1.0, 0.0, 1.0, 1.0, 0.0, 1.0, 0.0, 0.0, 0.0, 1.0, 0.0, 0.0, 1.0, 0.0, 1.0, 1.0, 1.0, 0.0, 1.0, 1.0, 0.0, 1.0, 0.0, 0.0, 0.0, 1.0, 0.0, 0.0, 1.0, 0.0, 1.0, 1.0, 0.0, 1.0, 0.0, 0.0, 1.0, 0.0, 1.0, 1.0, 0.0, 1.0, 0.0, 0.0, 1.0, 0.0, 1.0, 1.0, 0.0, 1.0, 0.0, 0.0, 1.0, 0.0, 1.0, 1.0, 1.0, 0.0, 1.0, 1.0, 0.0, 1.0, 0.0, 0.0])
_ca = me_sphere.color_attributes.new('Col', 'BYTE_COLOR', 'CORNER')
_ca.data.foreach_set('color', [1.0, 1.0, 1.0, 1.0, 1.0, 1.0, 1.0, 1.0, 1.0, 1.0, 1.0, 1.0, 1.0, 1.0, 1.0, 1.0, 1.0, 1.0, 1.0, 1.0, 1.0, 1.0, 1.0, 1.0, 1.0, 1.0, 1.0, 1.0, 1.0, 1.0, 1.0, 1.0, 1.0, 1.0, 1.0, 1.0, 1.0, 1.0, 1.0, 1.0, 1.0, 1.0, 1.0, 1.0, 1.0, 1.0, 1.0, 1.0, 1.0, 1.0, 1.0, 1.0, 1.0, 1.0, 1.0, 1.0, 1.0, 1.0, 1.0, 1.0, 1.0, 1.0, 1.0, 1.0, 1.0, 1.0, 1.0, 1.0, 1.0, 1.0, 1.0, 1.0, 1.0, 1.0, 1.0, 1.0, 1.0, 1.0, 1.0, 1.0, 1.0, 1.0, 1.0, 1.0, 1.0, 1.0, 1.0, 1.0, 1.0, 1.0, 1.0, 1.0, 1.0, 1.0, 1.0, 1.0, 0.2122, 0.159, 0.1301, 1.0, 0.2122, 0.159, 0.1301, 1.0, 0.2122, 0.159, 0.1301, 1.0, 0.2122, 0.159, 0.1301, 1.0, 0.2122, 0.159, 0.1301, 1.0, 0.2122, 0.159, 0.1301, 1.0, 0.2122, 0.159, 0.1301, 1.0, 0.2122, 0.159, 0.1301, 1.0, 0.2122, 0.159, 0.1301, 1.0, 0.2122, 0.159, 0.1301, 1.0, 0.2122, 0.159, 0.1301, 1.0, 0.2122, 0.159, 0.1301, 1.0, 0.2122, 0.159, 0.1301, 1.0, 0.2122, 0.159, 0.1301, 1.0, 0.2122, 0.159, 0.1301, 1.0, 0.2122, 0.159, 0.1301, 1.0, 0.2122, 0.159, 0.1301, 1.0, 0.2122, 0.159, 0.1301, 1.0, 0.2122, 0.159, 0.1301, 1.0, 0.2122, 0.159, 0.1301, 1.0, 0.2122, 0.159, 0.1301, 1.0, 0.2122, 0.159, 0.1301, 1.0, 0.2122, 0.159, 0.1301, 1.0, 0.2122, 0.159, 0.1301, 1.0])
me_sphere.use_remesh_preserve_volume = False
me_sphere.use_remesh_preserve_attributes = False
me_sphere.use_mirror_vertex_groups = False
me_sphere.update()

# ---- objects
ob_empty = bpy.data.objects.new('Empty', None)
ob_sphere_004 = bpy.data.objects.new('Sphere.004', me_sphere_006)
ob_sphere_003 = bpy.data.objects.new('Sphere.003', me_sphere_005)
ob_sphere_002 = bpy.data.objects.new('Sphere.002', me_sphere_004)
ob_sphere_001 = bpy.data.objects.new('Sphere.001', me_sphere_001)
ob_sphere = bpy.data.objects.new('Sphere', me_sphere)
ob_camera = bpy.data.objects.new('Camera', cam_camera)

# ---- transforms, parenting, visibility, modifiers, constraints
ob_empty.location = (-0.05196, 0.158, 0.0)
ob_empty.rotation_euler = (-0.6084, 0.9981, -3.198)
ob_empty.lock_rotations_4d = False
ob_empty.empty_display_type = 'ARROWS'
ob_empty.empty_image_offset = (0.0, 0.0)
ob_empty.color = (0.0, 0.0, 0.0, 1.0)
ob_empty.lineart.crease_threshold = 0.0
ob_sphere_004.location = (-0.3323, -8.293e-07, -1.061)
ob_sphere_004.scale = (0.5454, 0.5454, 0.5454)
ob_sphere_004.lock_rotations_4d = False
ob_sphere_004.empty_display_type = 'ARROWS'
ob_sphere_004.color = (0.0, 0.0, 0.0, 0.0)
ob_sphere_004.lineart.crease_threshold = 0.0
ob_sphere_003.location = (-1.8, -5.334e-07, 1.891)
ob_sphere_003.scale = (0.4804, 0.4804, 0.4804)
ob_sphere_003.lock_rotations_4d = False
ob_sphere_003.empty_display_type = 'ARROWS'
ob_sphere_003.color = (0.0, 0.0, 0.0, 0.0)
ob_sphere_003.lineart.crease_threshold = 0.0
ob_sphere_002.location = (2.263, -9.005e-09, -1.968)
ob_sphere_002.scale = (0.5826, 0.5826, 0.5826)
ob_sphere_002.lock_rotations_4d = False
ob_sphere_002.empty_display_type = 'ARROWS'
ob_sphere_002.color = (0.0, 0.0, 0.0, 0.0)
ob_sphere_002.lineart.crease_threshold = 0.0
ob_sphere_001.location = (-2.035, -5.671e-07, 0.009953)
ob_sphere_001.scale = (0.5454, 0.5454, 0.5454)
ob_sphere_001.lock_rotations_4d = False
ob_sphere_001.empty_display_type = 'ARROWS'
ob_sphere_001.color = (0.0, 0.0, 0.0, 0.0)
ob_sphere_001.lineart.crease_threshold = 0.0
ob_sphere.location = (1.274, -3.485e-07, 1.235)
ob_sphere.lock_rotations_4d = False
ob_sphere.empty_display_type = 'ARROWS'
ob_sphere.color = (0.0, 0.0, 0.0, 0.0)
ob_sphere.lineart.crease_threshold = 0.0
ob_camera.parent = ob_empty
ob_camera.matrix_parent_inverse = Matrix(((1.0, 0.0, 0.0, 0.05196), (0.0, 1.0, 0.0, -0.158), (0.0, 0.0, 1.0, 0.0), (0.0, 0.0, 0.0, 1.0)))
ob_camera.location = (0.0, -8.129, 0.0)
ob_camera.rotation_euler = (1.571, 0.0, 0.0)
ob_camera.lock_rotations_4d = False
ob_camera.empty_display_type = 'ARROWS'
ob_camera.color = (0.0, 0.0, 0.0, 0.0)
ob_camera.display_type = 'WIRE'
ob_camera.lineart.crease_threshold = 0.0

# ---- collection membership
col_collection_1.objects.link(ob_empty)
col_collection_1.objects.link(ob_sphere_004)
col_collection_1.objects.link(ob_sphere_003)
col_collection_1.objects.link(ob_sphere_002)
col_collection_1.objects.link(ob_sphere_001)
col_collection_1.objects.link(ob_sphere)
col_collection_2.objects.link(ob_camera)

# ---- scene / render settings (as saved in the file)
scene.camera = ob_camera
scene.frame_start = 1; scene.frame_end = 200; scene.frame_set(83)
scene.render.engine = 'BLENDER_EEVEE_NEXT'
scene.render.image_settings.file_format = 'TARGA'
scene.render.image_settings.color_mode = 'RGB'
scene.render.image_settings.quality = 95
scene.render.image_settings.compression = 95
scene.render.resolution_x = 320
scene.render.resolution_y = 256
scene.render.fps = 25
scene.render.dither_intensity = 0.0
scene.render.use_compositing = False
scene.render.use_sequencer = False
scene.render.use_file_extension = False
scene.render.bake_margin = 2
scene.render.bake_bias = 0.0
scene.render.use_stamp_time = False
scene.render.use_stamp_date = False
scene.render.use_stamp_frame = False
scene.render.use_stamp_camera = False
scene.render.use_stamp_scene = False
scene.render.use_stamp_filename = False
scene.render.use_stamp_render_time = False
scene.render.stamp_font_size = 0
scene.cycles.use_denoising = False
scene.cycles.samples = 10
scene.cycles.sampling_pattern = 'TABULATED_SOBOL'
scene.cycles.light_sampling_threshold = 0.0
scene.cycles.use_adaptive_sampling = False
scene.cycles.use_light_tree = False
scene.cycles.blur_glossy = 0.0
scene.cycles.volume_bounces = 1
scene.cycles.pixel_filter_type = 'GAUSSIAN'
scene.cycles.sample_clamp_indirect = 0.0
scene.view_settings.view_transform = 'Raw'
bpy.context.view_layer.update()

# ---- added for rendering (the .blend has no usable light): sun + grey world if the file has none
light_auto_sun = bpy.data.lights.new('AutoSun', 'SUN')
light_auto_sun.energy = 3.0
light_auto_sun.angle = 0.0523599
ob_auto_sun = bpy.data.objects.new('AutoSun', light_auto_sun)
scene.collection.objects.link(ob_auto_sun)
ob_auto_sun.rotation_euler = (0.872665, 0.174533, 0.523599)
if scene.world is None:
    world_auto = bpy.data.worlds.new('AutoWorld')
    world_auto.color = (0.3, 0.3, 0.3)
    scene.world = world_auto
bpy.context.view_layer.update()
